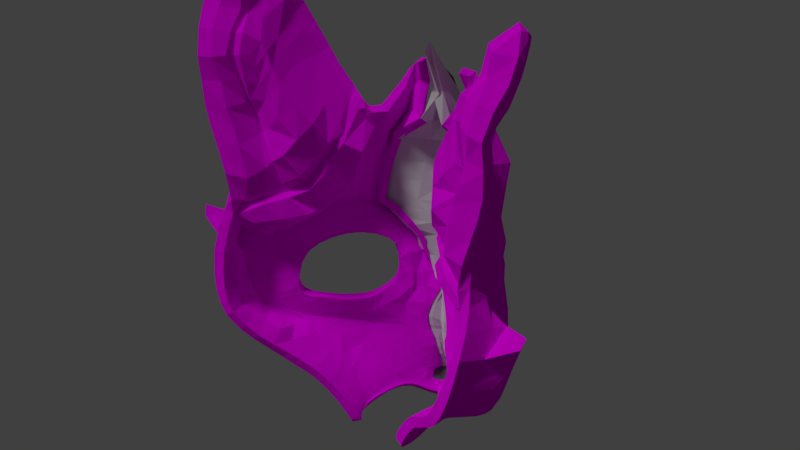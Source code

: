 # Source: foxmask.blend  (saved by Blender 2.78.0; exported with 4.5.12 LTS)
import bpy
from mathutils import Matrix  # noqa: F401  (used for matrix-valued properties, if any)

bpy.ops.wm.read_factory_settings(use_empty=True)
scene = bpy.context.scene
scene.name = 'Scene'

# ---- collections
col_collection_1 = bpy.data.collections.new('Collection 1'); scene.collection.children.link(col_collection_1)

# ---- images (referenced by path relative to the original .blend; pixels are not part of the script)
import os
ASSET_DIR = os.environ.get("B2B_ASSET_DIR", "")  # directory of the original .blend (textures are referenced by path, not embedded)
HERE = os.path.dirname(os.path.abspath(__file__))  # packed textures are extracted next to this script under _unpacked/

def load_image(name, relpath, width, height, colorspace="sRGB"):
    """Load a texture the original file referenced (path relative to the .blend, or extracted next to this script)."""
    p = next((c for c in (os.path.join(HERE, relpath), os.path.join(ASSET_DIR, relpath)) if relpath and os.path.exists(c)), "")
    if p:
        img = bpy.data.images.load(p, check_existing=True)
        img.name = name
    else:  # same state as the original file: an image datablock whose file is absent (Cycles renders it pink)
        img = bpy.data.images.new(name, width, height)
        img.source = "FILE"
        img.filepath = "//" + (relpath or name)
    img.colorspace_settings.name = colorspace
    return img
img_texturescom_concretefloorsdamaged0008_m_jpg = load_image('TexturesCom_ConcreteFloorsDamaged0008_M.jpg', 'TexturesCom_ConcreteFloorsDamaged0008_M.jpg', 1024, 1024, 'sRGB')

# ---- materials (node trees are filled in below, after node groups)
mat_fur = bpy.data.materials.new('Fur')
mat_fur.alpha_threshold = 0.0
mat_fur.diffuse_color = (0.8, 0.3052, 0.05571, 1.0)
mat_fur.roughness = 0.5
mat_fur.line_color = (0.0, 0.0, 0.0, 1.0)
mat_stone = bpy.data.materials.new('Stone')
mat_stone.alpha_threshold = 0.0
mat_stone.roughness = 0.5
mat_bright = bpy.data.materials.new('Bright')
mat_bright.alpha_threshold = 0.0
mat_bright.roughness = 0.5
mat_dar = bpy.data.materials.new('Dar')
mat_dar.alpha_threshold = 0.0
mat_dar.roughness = 0.5
mat_material = bpy.data.materials.new('Material')
mat_material.alpha_threshold = 0.0
mat_material.roughness = 0.5

# ---- material node trees
mat_fur.use_nodes = True; mat_fur.node_tree.nodes.clear()
_N = mat_fur.node_tree.nodes; _L = mat_fur.node_tree.links
n0 = _N.new('ShaderNodeOutputMaterial'); n0.name = 'Material Output'; n0.location = (420, 306)
n1 = _N.new('ShaderNodeMixShader'); n1.name = 'Mix Shader'; n1.location = (199, 273)
n1.inputs[0].default_value = 0.0
n2 = _N.new('ShaderNodeTexImage'); n2.name = 'Image Texture'; n2.location = (-333, 256)
n2.width = 140
n2.image = img_texturescom_concretefloorsdamaged0008_m_jpg
n2.extension = 'EXTEND'
n3 = _N.new('ShaderNodeBsdfDiffuse'); n3.name = 'Diffuse BSDF'; n3.location = (-83, 330)
n4 = _N.new('ShaderNodeEmission'); n4.name = 'Emission'; n4.location = (-90, 172)
n4.inputs[0].default_value = (0.002422, 0.0, 0.2598, 1.0)
n4.inputs[1].default_value = 0.0
_L.new(n3.outputs[0], n1.inputs[1])
_L.new(n4.outputs[0], n1.inputs[2])
_L.new(n1.outputs[0], n0.inputs[0])
_L.new(n2.outputs[0], n3.inputs[0])
_L.new(n2.outputs[1], n3.inputs[1])
n0.is_active_output = True
mat_stone.use_nodes = True; mat_stone.node_tree.nodes.clear()
_N = mat_stone.node_tree.nodes; _L = mat_stone.node_tree.links
n0 = _N.new('ShaderNodeOutputMaterial'); n0.name = 'Material Output'; n0.location = (577, 300)
n1 = _N.new('ShaderNodeMixShader'); n1.name = 'Mix Shader'; n1.location = (332, 349)
n1.inputs[0].default_value = 0.3333
n2 = _N.new('ShaderNodeBsdfDiffuse'); n2.name = 'Diffuse BSDF'; n2.location = (-120, 409)
n2.inputs[0].default_value = (1.0, 1.0, 1.0, 1.0)
n2.inputs[1].default_value = 1.0
n3 = _N.new('ShaderNodeMixShader'); n3.name = 'Mix Shader.001'; n3.location = (112, 248)
n3.inputs[0].default_value = 0.5413
n4 = _N.new('ShaderNodeBsdfAnisotropic'); n4.name = 'Glossy BSDF'; n4.location = (-107, 140)
n4.distribution = 'GGX'
n4.inputs[1].default_value = 0.2357
n5 = _N.new('ShaderNodeTexNoise'); n5.name = 'Noise Texture'; n5.location = (-332, 248)
_L.new(n2.outputs[0], n1.inputs[1])
_L.new(n1.outputs[0], n0.inputs[0])
_L.new(n4.outputs[0], n3.inputs[1])
_L.new(n3.outputs[0], n1.inputs[2])
_L.new(n5.outputs[1], n4.inputs[0])
n0.is_active_output = True
mat_bright.use_nodes = True; mat_bright.node_tree.nodes.clear()
_N = mat_bright.node_tree.nodes; _L = mat_bright.node_tree.links
n0 = _N.new('ShaderNodeOutputMaterial'); n0.name = 'Material Output'; n0.location = (640, 300)
n1 = _N.new('ShaderNodeEmission'); n1.name = 'Emission'; n1.location = (-82, 415)
n1.inputs[0].default_value = (0.0, 0.02835, 0.8, 1.0)
n1.inputs[1].default_value = 7.6
n2 = _N.new('ShaderNodeBsdfDiffuse'); n2.name = 'Diffuse BSDF'; n2.location = (-98, 176)
n2.inputs[0].default_value = (0.0, 0.8, 0.07174, 1.0)
n3 = _N.new('ShaderNodeMixShader'); n3.name = 'Mix Shader.001'; n3.location = (334, 178)
n4 = _N.new('ShaderNodeMixShader'); n4.name = 'Mix Shader'; n4.location = (152, 399)
n4.inputs[0].default_value = 0.56
n5 = _N.new('ShaderNodeBsdfGlass'); n5.name = 'Glass BSDF'; n5.location = (111, 85)
n5.distribution = 'BECKMANN'
n5.inputs[2].default_value = 1.45
_L.new(n1.outputs[0], n4.inputs[1])
_L.new(n4.outputs[0], n3.inputs[1])
_L.new(n2.outputs[0], n4.inputs[2])
_L.new(n3.outputs[0], n0.inputs[0])
_L.new(n5.outputs[0], n3.inputs[2])
n0.is_active_output = True
mat_dar.use_nodes = True; mat_dar.node_tree.nodes.clear()
_N = mat_dar.node_tree.nodes; _L = mat_dar.node_tree.links
n0 = _N.new('ShaderNodeOutputMaterial'); n0.name = 'Material Output'; n0.location = (300, 300)
n1 = _N.new('ShaderNodeBsdfDiffuse'); n1.name = 'Diffuse BSDF'; n1.location = (10, 300)
n1.inputs[0].default_value = (0.0, 0.0, 0.0, 1.0)
_L.new(n1.outputs[0], n0.inputs[0])
n0.is_active_output = True
mat_material.use_nodes = True; mat_material.node_tree.nodes.clear()
_N = mat_material.node_tree.nodes; _L = mat_material.node_tree.links
n0 = _N.new('ShaderNodeOutputMaterial'); n0.name = 'Material Output'; n0.location = (300, 300)
n1 = _N.new('ShaderNodeBsdfDiffuse'); n1.name = 'Diffuse BSDF'; n1.location = (10, 300)
n1.inputs[0].default_value = (0.1626, 0.1626, 0.1626, 1.0)
_L.new(n1.outputs[0], n0.inputs[0])
n0.is_active_output = True

# ---- world
world_world = bpy.data.worlds.new('World'); scene.world = world_world
world_world.color = (0.05088, 0.05088, 0.05088)
world_world.use_sun_shadow = False
world_world.sun_shadow_jitter_overblur = 0.0
world_world.cycles.sampling_method = 'MANUAL'

# ---- lights
light_lamp = bpy.data.lights.new('Lamp', 'SUN')
light_lamp.transmission_factor = 0.0
light_lamp.cutoff_distance = 30.0
light_lamp.angle = 0.1993
light_lamp.energy = 1.0
light_lamp.shadow_buffer_clip_start = 1.001
light_lamp.shadow_soft_size = 0.1
light_lamp.shadow_cascade_max_distance = 1000.0

# ---- meshes
me_plane_001 = bpy.data.meshes.new('Plane.001')
me_plane_001.from_pydata([(3.267, -9.318, 15.41), (3.253, -9.289, 18.09), (2.489, -9.934, 17.59), (4.26, -8.546, 15.77), (0.0, -11.52, 14.96), (0.0, -11.84, 17.52), (3.961, -8.415, 18.76), (4.928, -7.864, 16.61), (4.873, -6.023, 20.55), (5.589, -6.907, 17.28), (4.58, -5.912, 21.31), (6.271, -5.731, 17.83), (3.87, -7.197, 22.08), (4.321, -5.813, 21.96), (4.831, -4.119, 21.49), (4.559, -3.957, 22.06), (4.97, -2.391, 21.76), (4.701, -2.243, 22.28), (4.527, 0.6821, 22.33), (4.328, 0.6958, 22.86), (4.017, 2.065, 22.61), (3.777, 1.893, 23.16), (4.225, -8.514, 11.35), (0.0, -11.29, 11.9), (3.884, -9.437, 9.514), (0.0, -11.55, 9.906), (4.073, -8.755, 5.45), (0.0, -11.6, 7.865), (5.73, -10.04, 3.534), (0.0, -12.48, 3.099), (8.678, -7.952, 1.195), (0.0, -12.92, 0.6545), (10.65, -6.669, -0.09167), (0.0, -13.29, -0.6977), (5.529, -9.794, 3.855), (4.458, -8.668, 7.562), (5.379, -9.406, 4.186), (7.634, -7.393, 1.961), (7.354, -7.48, 2.831), (9.046, -5.747, 1.521), (8.979, -5.786, 2.463), (11.27, -3.377, 1.553), (10.7, -3.884, 2.913), (13.35, -0.8047, 2.749), (12.36, -1.929, 3.715), (15.26, 0.8905, 5.93), (13.44, 0.1581, 5.838), (13.47, 0.5081, 10.15), (12.81, -0.006065, 9.681), (11.54, -1.319, 11.69), (11.31, -1.113, 10.12), (9.85, -2.894, 12.11), (9.366, -2.822, 10.57), (7.114, -5.644, 12.17), (7.015, -5.329, 10.69), (4.652, -7.636, 10.52), (5.294, -7.255, 9.496), (3.872, -8.878, 9.116), (4.675, -8.227, 8.819), (3.81, -9.024, 7.297), (4.793, -8.783, 6.027), (3.962, -9.698, 5.579), (0.0, -11.89, 5.888), (3.675, -9.353, 7.707), (8.927, -7.477, -6.417), (5.127, -7.938, 14.44), (2.027, -10.38, 15.1), (1.84, -10.36, 11.63), (0.9244, -10.92, 9.629), (3.056, -10.39, 2.85), (5.595, -9.055, 0.2231), (7.272, -8.498, -0.9117), (2.721, -11.01, 5.514), (2.006, -11.13, 7.706), (1.531, -10.88, 17.44), (7.045, -9.728, -5.537), (7.691, -7.366, -9.385), (0.0, -14.8, -8.145), (6.244, -10.18, -8.753), (6.491, -10.35, -11.82), (0.0, -14.53, -11.21), (1.796, -8.779, -12.54), (5.4, -9.205, -15.14), (2.636, -10.79, -15.59), (0.0, -12.11, -14.85), (0.668, -8.702, -15.49), (0.0, -11.3, -16.22), (0.0, -7.206, -21.1), (4.887, -9.947, -16.44), (2.415, -9.846, -18.16), (7.956, -5.475, -11.52), (6.236, -6.819, -12.84), (7.368, -5.651, -13.04), (10.02, -4.498, -14.31), (10.11, -5.391, -15.11), (12.61, -3.427, -18.0), (12.33, -4.627, -18.78), (13.91, -2.27, -20.68), (13.57, -3.931, -21.26), (14.84, -1.333, -22.21), (14.57, -3.126, -23.52), (15.06, -0.6284, -24.01), (15.2, -2.522, -25.03), (16.07, -0.1216, -25.12), (15.93, -1.566, -26.16), (16.76, 4.37, -25.94), (18.97, 4.041, -25.91), (17.02, 4.986, -24.07), (18.99, 5.188, -23.89), (16.59, 7.008, -19.81), (18.11, 7.184, -19.64), (16.25, 6.416, -17.32), (18.23, 6.875, -17.09), (15.75, 6.631, -14.39), (18.08, 6.725, -14.32), (14.59, 6.436, -10.42), (16.89, 6.571, -9.961), (13.92, 6.133, -6.976), (16.18, 6.608, -6.981), (15.3, 5.497, -4.211), (16.23, 6.987, -4.415), (6.412, -2.649, -8.988), (8.536, -1.384, -11.77), (10.87, 0.118, -15.19), (12.51, 1.032, -17.75), (13.31, 1.433, -19.44), (13.91, 1.962, -20.59), (14.75, 2.808, -22.46), (9.543, -3.914, -3.933), (9.579, 0.9694, -9.164), (11.24, 3.254, -13.3), (12.76, 3.463, -15.2), (13.5, 4.021, -16.86), (13.68, 4.34, -18.83), (13.95, 4.608, -20.25), (17.56, 6.638, -12.15), (15.2, 6.471, -12.37), (11.17, -4.976, -16.72), (11.3, -3.96, -16.15), (9.679, -0.6237, -13.48), (9.8, 2.614, -11.27), (17.67, 1.705, -27.68), (16.29, 2.358, -26.16), (15.99, 3.569, -23.65), (15.58, 5.641, -19.97), (15.41, 5.036, -17.49), (15.19, 4.185, -14.89), (14.89, 3.406, -12.97), (14.04, 3.067, -11.02), (12.26, 3.569, -8.344), (12.13, 3.029, -6.007), (16.77, 5.022, -2.74), (16.6, 7.465, -2.542), (17.96, 5.408, -0.01957), (16.91, 8.346, -0.326), (18.02, 6.73, 2.826), (16.92, 9.268, 2.273), (17.09, 7.219, 5.183), (16.64, 9.723, 4.644), (16.78, 7.82, 6.437), (16.23, 9.968, 6.61), (15.38, 8.437, 9.421), (15.06, 9.81, 9.529), (14.41, 7.481, 10.76), (13.83, 8.999, 11.3), (13.3, 6.648, 11.94), (12.58, 8.085, 12.62), (11.93, 5.496, 12.94), (11.38, 7.151, 13.75), (11.09, 4.648, 14.46), (10.18, 6.214, 14.88), (9.994, 3.719, 15.45), (9.068, 5.369, 15.97), (8.173, 2.598, 17.04), (7.344, 4.088, 17.62), (7.091, 1.829, 18.32), (6.496, 3.52, 18.68), (6.358, 1.16, 19.45), (5.677, 2.992, 19.84), (10.08, -0.5835, -7.702), (11.83, 2.341, -4.587), (9.769, 2.247, -2.796), (9.38, -5.768, -14.22), (9.331, -4.778, -13.21), (8.19, -1.554, -10.99), (16.12, 3.555, -26.2), (15.13, 4.565, -12.72), (18.4, 2.827, -27.35), (16.1, 4.256, -24.05), (15.76, 6.551, -20.05), (15.49, 5.689, -17.49), (15.37, 5.308, -14.7), (14.42, 4.351, -10.75), (13.05, 4.712, -7.7), (13.34, 4.363, -5.185), (13.5, 3.784, -3.862), (7.137, -9.058, 2.332), (11.59, 3.927, -2.295), (0.0, -12.64, 1.812), (14.35, 5.019, -1.534), (16.62, 0.8329, 2.917), (15.58, 3.268, 0.5478), (6.472, -8.541, 2.902), (6.235, -8.493, 3.412), (4.063, -9.325, 1.311), (6.905, -5.857, -12.78), (7.522, -5.891, -10.8), (7.363, -4.499, -7.999), (10.29, -6.164, -1.946), (11.81, -1.303, -1.116), (13.55, -2.666, -0.04901), (3.231, -11.21, 5.53), (3.267, -9.668, 7.799), (1.863, -10.43, 17.41), (2.5, -9.919, 15.2), (2.213, -9.916, 11.44), (2.257, -10.23, 9.46), (4.379, -11.13, 3.387), (7.805, -10.63, 1.081), (9.124, -9.32, -0.2042), (8.599, -9.486, -5.811), (8.124, -10.97, -8.588), (5.388, -11.61, -11.77), (4.296, -10.94, -15.05), (3.573, -10.51, -17.83), (6.188, -11.39, 2.202), (10.06, -4.663, 1.536), (9.74, -4.945, 2.538), (16.75, 0.2021, -27.22), (15.87, 3.337, -23.37), (14.39, 5.409, -20.12), (14.28, 4.986, -17.91), (14.27, 4.239, -15.5), (12.57, 3.124, -11.84), (10.44, 3.737, -9.606), (9.89, 2.794, -7.461), (16.44, 0.7795, -25.71), (13.85, 3.353, -13.72), (10.7, 0.9828, -5.82), (9.681, -0.7672, -2.832), (11.74, -4.239, -1.695), (12.03, -4.957, -0.3258), (15.71, -0.3165, 1.351), (18.73, 3.183, 4.814), (15.63, 1.982, 11.07), (12.71, -0.5714, 12.91), (10.21, -2.987, 13.43), (7.155, -6.478, 13.56), (5.51, -6.794, 11.09), (5.951, -6.465, 9.933), (4.883, -7.869, 13.27), (0.0, -11.16, 13.61), (3.557, -8.972, 13.12), (2.237, -10.1, 13.21), (2.676, -9.657, 13.08), (4.257, -8.592, 13.54), (2.686, -9.744, 14.19), (9.181, -7.083, -3.235), (7.094, -8.959, -3.222), (18.51, 6.426, -21.88), (16.83, 6.316, -22.04), (13.14, 3.866, -20.03), (12.54, 3.58, -18.39), (11.64, 3.275, -16.74), (10.21, 2.547, -14.47), (13.66, 4.187, -20.93), (8.46, 0.4283, -10.63), (7.534, -2.766, -6.785), (9.056, 1.651, -12.58), (15.6, 5.172, -21.7), (9.44, -0.9631, -9.487), (15.77, 5.856, -21.94), (9.212, -5.276, -5.215), (8.562, -9.013, -3.071), (14.38, 5.101, -21.8), (12.95, 1.722, -0.2912), (19.53, 4.041, 4.441), (7.88, -5.656, -13.34), (21.89, 5.749, -0.6449), (14.49, -0.01062, 4.288), (13.03, -1.058, 4.694), (8.06, -4.608, -12.21), (7.253, -1.661, -9.764), (8.853, -0.2306, -6.402), (15.45, 5.567, -1.853), (12.6, 4.547, -3.034), (18.09, 3.67, 0.384), (9.514, 1.644, -4.657), (8.381, -1.103, -8.074), (10.82, 2.976, -3.643), (18.11, 3.221, 6.899), (15.77, 2.665, 12.22), (11.99, 0.5406, 14.45), (9.436, -2.14, 15.94), (7.254, -5.792, 15.74), (5.256, -7.838, 15.36), (5.416, -7.56, 16.08), (6.798, -5.666, 16.79), (6.493, -6.062, 11.78), (6.154, -7.025, 13.5), (6.594, -5.759, 10.4), (6.238, -7.013, 15.52), (6.025, -6.816, 16.42), (6.854, -4.333, 18.28), (7.606, -4.273, 17.15), (7.156, -2.694, 18.64), (8.332, -2.714, 17.51), (8.883, -4.673, 13.52), (8.117, -4.073, 10.62), (8.418, -4.307, 12.11), (8.262, -4.176, 15.88), (9.336, -0.1819, 16.61), (7.951, -0.5035, 17.89), (4.906, -0.7783, 22.07), (4.671, -0.681, 22.57), (6.97, -0.8279, 19.04), (10.22, 0.6812, 15.7), (10.69, -2.098, 11.9), (10.25, -1.984, 10.32), (11.39, -1.741, 13.2), (10.79, -0.6152, 15.1), (10.9, 1.833, 14.94), (8.111, 4.646, 16.8), (9.125, 2.929, 16.3), (12.47, -0.3934, 10.9), (12.11, -0.5857, 10.17), (14.1, 0.7517, 11.97), (13.68, 1.205, 13.81), (12.41, 2.83, 14.17), (12.93, 4.365, 13.04), (18.84, 4.103, 6.841), (14.03, 0.8867, 7.932), (13.3, 0.3752, 7.598), (16.47, 2.17, 8.244), (17.98, 3.08, 8.349), (18.37, 4.269, 8.454), (17.35, 4.205, 10.4), (13.16, 0.3503, 8.59), (13.49, 0.7773, 8.998), (16.12, 2.041, 9.693), (17.29, 3.01, 9.919), (15.67, 4.365, 11.9), (14.2, 5.309, 12.18), (15.47, 5.6, 10.96), (16.69, 5.586, 9.928), (18.23, 5.46, 6.825), (11.75, 2.144, -4.136), (8.828, -4.613, -12.87), (8.265, -1.8, -10.49), (9.898, -0.7245, -7.068), (10.65, 0.8891, -5.382), (16.23, 5.154, -2.422), (18.95, 4.663, 5.197), (13.47, 3.536, -3.455), (18.57, 4.1, 0.1945), (21.61, 6.238, 0.5516), (9.38, -1.279, -8.838), (8.621, -5.818, -13.75), (15.73, 9.993, 8.073), (16.05, 8.162, 7.919), (17.05, 6.206, 8.332), (13.09, 0.2208, 9.28), (13.49, 0.6344, 9.584), (15.87, 2.001, 10.38), (16.69, 2.956, 10.96), (16.65, 4.171, 11.22), (2.925, -9.592, 19.25), (2.316, -10.24, 18.72), (0.0, -12.23, 18.64), (3.505, -8.707, 20.1), (3.44, -8.456, 21.44), (3.301, -8.217, 22.38), (1.522, -11.18, 18.5), (1.801, -10.76, 18.49), (2.171, -10.54, 19.81), (0.0, -12.91, 19.88), (1.546, -11.74, 19.76), (1.823, -11.12, 19.71), (2.616, -10.05, 20.12), (2.899, -9.563, 20.78), (2.809, -9.189, 22.02), (2.678, -8.918, 22.75), (2.162, -10.53, 20.56), (0.0, -13.16, 20.62), (1.702, -11.89, 20.49), (1.906, -11.12, 20.44), (2.431, -10.25, 20.73), (2.591, -10.01, 21.07), (2.427, -9.506, 22.22), (2.28, -9.423, 22.96), (2.86, -9.621, 16.45), (3.675, -8.963, 16.92), (0.0, -11.6, 16.18), (4.416, -8.191, 17.56), (5.107, -7.115, 18.25), (5.731, -5.839, 18.8), (1.64, -10.63, 16.1), (5.12, 2.676, 20.67), (5.734, 0.8913, 20.34), (2.116, -10.17, 16.16), (6.154, -4.32, 19.22), (6.341, -2.689, 19.62), (6.242, -1.007, 20.08), (4.658, -7.334, 19.25), (5.252, -5.949, 19.71), (4.697, 2.45, 21.36), (5.234, 0.7633, 21.1), (5.591, -4.3, 20.06), (5.756, -2.65, 20.45), (5.677, -0.9677, 20.85), (4.33, 2.249, 22.0), (4.835, 0.7077, 21.75), (5.159, -4.249, 20.82), (5.308, -2.539, 21.15), (5.236, -0.8781, 21.49), (4.288, -7.414, 20.29), (4.062, -7.337, 21.28), (1.911, -9.751, 23.42), (1.534, -10.1, 23.73), (1.194, -10.42, 23.95), (0.9208, -10.65, 24.08), (1.843, -11.41, 22.84), (2.02, -11.12, 22.68), (1.099, -11.81, 23.73), (1.399, -11.55, 23.51), (1.689, -11.19, 23.24), (1.936, -10.87, 22.98), (2.095, -10.67, 22.77), (2.16, -10.82, 22.47), (0.6423, -10.86, 24.19), (2.206, -11.04, 22.11), (2.185, -11.33, 21.9), (0.0, -11.58, 24.47), (1.729, -12.53, 21.51), (1.274, -12.87, 21.46), (4.984, -8.243, 7.361), (5.754, -8.49, 4.706), (7.609, -6.994, 3.256), (8.81, -5.779, 2.961), (10.8, -3.579, 3.369), (11.92, -2.218, 4.048), (13.03, -0.3266, 6.038), (12.44, -0.2127, 9.462), (11.08, -1.296, 10.01), (9.234, -2.947, 10.35), (7.314, -4.964, 10.37), (5.544, -7.091, 9.207), (5.117, -7.801, 8.455), (5.227, -8.439, 6.049), (6.572, -7.922, 3.832), (9.789, -4.724, 3.008), (6.093, -6.364, 9.728), (12.64, -1.196, 4.951), (6.692, -5.665, 10.13), (8.213, -3.974, 10.4), (10.17, -2.074, 10.18), (11.85, -0.6989, 9.842), (13.07, 0.06986, 7.292), (12.95, 0.1748, 8.255), (12.78, 0.06858, 8.967), (1.269, -10.87, 14.95), (1.182, -10.74, 11.64), (0.3617, -11.29, 9.617), (1.968, -11.39, 2.91), (3.222, -10.73, 0.4002), (4.082, -10.6, -0.7518), (4.168, -11.9, -5.213), (1.685, -11.37, 5.607), (1.305, -11.27, 7.698), (0.8211, -11.3, 17.42), (3.834, -12.39, -8.452), (1.57, -11.51, -11.83), (0.6661, -9.756, -15.09), (0.0, -9.968, -17.48), (2.47, -10.89, 1.502), (1.493, -10.49, 13.3), (4.125, -11.26, -2.993), (0.7792, -11.68, 18.5), (0.7216, -12.34, 19.82), (0.8769, -12.6, 20.53), (0.9229, -11.05, 16.14), (2.117, -11.69, 21.79), (1.981, -12.11, 21.68), (0.2313, -11.18, 24.31), (0.0, -14.9, -6.931), (2.362, -12.9, -2.481), (2.573, -13.43, -4.67), (4.261, -8.582, 14.51), (12.48, -0.1109, 13.84), (0.0, -11.37, 14.4), (6.227, -7.22, 14.6), (11.22, -1.328, 14.22), (9.951, -2.742, 14.59), (13.84, 1.041, 13.56), (1.314, -10.7, 14.33), (3.436, -9.159, 14.31), (7.466, -6.146, 14.75), (8.679, -4.449, 14.69), (2.18, -10.21, 14.24), (1.173, -12.84, 21.15), (1.851, -12.38, 21.14), (2.102, -11.89, 21.12), (2.269, -11.37, 21.2), (2.325, -10.97, 21.35), (2.334, -10.63, 21.65), (2.275, -10.31, 22.31), (2.155, -10.19, 22.81), (1.903, -10.36, 23.18), (1.575, -10.69, 23.49), (1.25, -11.03, 23.74), (0.9627, -11.27, 23.91), (0.6649, -11.45, 24.03), (0.0, -11.97, 24.23), (0.2908, -11.67, 24.15), (0.0, -13.33, 21.36), (1.62, -11.72, 23.0), (1.369, -12.01, 23.17), (2.091, -11.24, 22.4), (2.003, -11.46, 22.39), (1.847, -11.74, 22.41), (1.638, -12.05, 22.42), (0.7978, -11.94, 23.81), (1.086, -12.23, 23.28), (1.356, -12.34, 22.42), (0.0, -12.35, 23.87), (0.0, -12.68, 23.34), (0.0, -12.87, 22.5), (0.9404, -12.58, 22.45), (0.7289, -12.45, 23.33), (0.4385, -12.11, 23.85), (0.0, -13.36, 21.55), (3.161, -7.904, 22.88), (2.607, -8.613, 23.21), (2.222, -9.023, 23.44), (1.841, -9.356, 23.73), (1.477, -9.685, 24.0), (1.147, -9.984, 24.2), (0.8699, -10.22, 24.31), (0.5711, -10.46, 24.39), (0.0, -11.18, 24.62), (0.2014, -10.75, 24.49), (3.645, -7.026, 22.6), (2.931, -7.654, 23.16), (2.496, -8.277, 23.46), (2.094, -8.746, 23.75), (1.725, -9.113, 24.0), (1.383, -9.417, 24.23), (1.058, -9.696, 24.41), (0.7447, -9.953, 24.54), (0.4151, -10.2, 24.61), (0.0, -10.8, 24.72), (0.2014, -10.46, 24.65), (3.337, -6.774, 22.94), (3.99, -5.753, 22.44), (4.26, -3.836, 22.48), (4.409, -2.171, 22.66), (4.444, -0.6454, 22.93), (4.22, 0.74, 23.23), (3.716, 1.681, 23.49), (3.644, -5.52, 22.8), (3.851, -3.92, 22.79), (3.961, -2.298, 22.9), (4.0, -0.8146, 23.09), (3.96, 0.4534, 23.41), (3.764, 1.24, 23.56), (2.518, -11.08, 5.49), (1.828, -11.18, 7.674), (1.352, -10.95, 17.41), (1.341, -11.26, 18.47), (1.359, -11.83, 19.73), (1.515, -11.98, 20.46), (0.6103, -10.89, 24.19), (1.694, -12.55, 21.51), (1.845, -10.46, 15.06), (1.666, -10.43, 11.6), (0.7576, -10.99, 9.598), (2.848, -10.5, 2.824), (5.287, -9.224, 0.2063), (6.901, -8.701, -0.9298), (6.698, -9.937, -5.542), (5.934, -10.4, -8.76), (1.486, -9.152, -12.4), (0.6678, -8.784, -15.46), (0.0, -7.306, -20.98), (3.816, -9.486, 1.295), (2.056, -10.17, 13.18), (6.74, -9.177, -3.235), (1.461, -10.7, 16.08), (1.989, -10.28, 14.22), (1.675, -12.46, 21.11), (0.386, -10.22, 24.61), (0.6358, -11.47, 24.04), (1.058, -12.25, 23.28), (0.7698, -11.95, 23.81), (1.324, -12.36, 22.42), (0.5411, -10.48, 24.4), (2.509, -11.13, 5.5), (2.616, -11.11, 5.491), (1.82, -11.24, 7.684), (1.901, -11.23, 7.684), (1.344, -11.01, 17.42), (1.426, -10.97, 17.42), (6.989, -9.057, -3.244), (6.941, -9.826, -5.559), (1.535, -10.73, 16.08), (0.8197, -11.02, 9.607), (2.951, -10.49, 2.828), (5.49, -9.153, 0.201), (7.167, -8.596, -0.9338), (3.958, -9.423, 1.289), (1.735, -10.46, 11.61), (2.132, -10.2, 13.19), (6.139, -10.28, -8.775), (1.691, -8.893, -12.41), (2.075, -10.3, 14.22), (1.333, -11.32, 18.48), (1.417, -11.28, 18.48), (1.395, -11.88, 19.75), (1.442, -11.84, 19.74), (1.55, -12.03, 20.48), (1.597, -11.98, 20.47), (1.923, -10.48, 15.08), (1.746, -12.48, 21.12), (1.981, -10.34, 14.23), (1.667, -12.51, 21.12), (1.837, -10.52, 15.07), (1.657, -10.49, 11.61), (0.749, -11.05, 9.607), (2.84, -10.56, 2.834), (5.278, -9.281, 0.216), (6.892, -8.758, -0.9201), (6.69, -9.994, -5.532), (5.999, -10.38, -8.82), (1.601, -9.085, -12.43), (3.807, -9.543, 1.305), (2.047, -10.23, 13.19), (6.731, -9.234, -3.225), (1.452, -10.76, 16.09)], [], [(390, 2, 1, 391), (391, 1, 6, 393), (409, 414, 411, 406), (407, 412, 413, 408), (313, 314, 19, 18), (18, 19, 21, 20), (254, 252, 22, 215), (215, 22, 24, 216), (225, 196, 30, 218), (218, 30, 32, 219), (202, 203, 38, 37), (37, 38, 40, 39), (226, 227, 42, 41), (41, 42, 44, 43), (43, 44, 280, 279), (362, 361, 48, 47), (324, 325, 50, 49), (317, 318, 52, 51), (309, 308, 54, 53), (248, 249, 56, 55), (55, 56, 58, 57), (59, 35, 60, 26), (57, 58, 35, 59), (22, 55, 57, 24), (26, 60, 36, 34), (196, 202, 37, 30), (59, 63, 24, 57), (28, 61, 26, 34), (211, 61, 28, 217), (30, 37, 39, 32), (26, 61, 63, 59), (462, 468, 27, 25), (480, 460, 4, 392), (467, 62, 27, 468), (273, 257, 64, 220), (500, 384, 620, 622), (211, 72, 73, 212), (399, 214, 66, 396), (216, 212, 73, 68), (584, 576, 628, 634), (68, 73, 599, 605), (78, 81, 613, 612), (588, 573, 625, 623), (376, 372, 616, 618), (220, 64, 76, 221), (74, 396, 604, 601), (221, 76, 79, 222), (586, 578, 630, 636), (222, 79, 82, 223), (581, 81, 85, 582), (582, 85, 87, 583), (223, 82, 88, 224), (82, 79, 76, 91), (205, 206, 90, 92), (182, 183, 93, 94), (137, 138, 95, 96), (96, 95, 97, 98), (98, 97, 99, 100), (100, 99, 101, 102), (102, 101, 103, 104), (187, 185, 105, 106), (106, 105, 107, 108), (259, 260, 109, 110), (110, 109, 111, 112), (112, 111, 113, 114), (135, 136, 115, 116), (116, 115, 117, 118), (118, 117, 119, 120), (206, 207, 121, 90), (183, 184, 122, 93), (138, 139, 123, 95), (95, 123, 124, 97), (97, 124, 125, 99), (99, 125, 126, 101), (101, 126, 127, 103), (185, 188, 107, 105), (261, 262, 132, 133), (262, 263, 131, 132), (263, 264, 130, 131), (265, 261, 133, 134), (274, 265, 134, 230), (268, 266, 129, 140), (288, 267, 128, 283), (272, 257, 32, 208), (230, 134, 133, 231), (231, 133, 132, 232), (114, 113, 136, 135), (186, 136, 113, 191), (237, 131, 130, 233), (264, 268, 140, 130), (93, 122, 139, 138), (94, 93, 138, 137), (233, 130, 140, 234), (234, 140, 129, 235), (193, 149, 150, 194), (192, 148, 149, 193), (186, 147, 148, 192), (237, 147, 146, 232), (190, 145, 146, 191), (189, 144, 145, 190), (271, 269, 144, 189), (236, 229, 143, 142), (228, 236, 142, 141), (120, 119, 151, 152), (152, 151, 153, 154), (154, 153, 155, 156), (156, 155, 157, 158), (158, 157, 159, 160), (358, 359, 161, 162), (162, 161, 163, 164), (164, 163, 165, 166), (166, 165, 167, 168), (168, 167, 169, 170), (170, 169, 171, 172), (322, 323, 173, 174), (174, 173, 175, 176), (176, 175, 177, 178), (397, 178, 177, 398), (235, 129, 179, 238), (287, 283, 128, 239), (266, 270, 179, 129), (347, 348, 184, 183), (357, 347, 183, 182), (194, 195, 151, 119), (150, 180, 195, 194), (346, 350, 287, 289), (355, 354, 286, 278), (351, 284, 286, 354), (346, 289, 285, 353), (92, 90, 281, 277), (90, 121, 282, 281), (147, 186, 191, 146), (142, 143, 188, 185), (141, 142, 185, 187), (289, 181, 197, 285), (285, 197, 199, 284), (284, 199, 201, 286), (278, 286, 201, 200), (73, 72, 597, 599), (28, 34, 202, 196), (34, 36, 203, 202), (217, 28, 196, 225), (267, 272, 208, 128), (76, 64, 207, 206), (91, 76, 206, 205), (240, 239, 128, 208), (241, 240, 208, 32), (226, 241, 32, 39), (69, 217, 225, 204), (83, 223, 224, 89), (81, 222, 223, 83), (78, 221, 222, 81), (75, 220, 221, 78), (24, 63, 212, 216), (390, 0, 214, 399), (61, 211, 212, 63), (258, 273, 220, 75), (72, 211, 217, 69), (70, 218, 219, 71), (204, 225, 218, 70), (67, 215, 216, 68), (253, 254, 215, 67), (41, 210, 241, 226), (210, 209, 240, 241), (209, 181, 239, 240), (289, 287, 239, 181), (150, 235, 238, 180), (104, 103, 236, 228), (103, 127, 229, 236), (131, 237, 232, 132), (149, 234, 235, 150), (148, 233, 234, 149), (147, 237, 233, 148), (145, 231, 232, 146), (144, 230, 231, 145), (269, 274, 230, 144), (39, 40, 227, 226), (362, 47, 244, 363), (309, 53, 247, 307), (41, 43, 242, 210), (324, 49, 245, 326), (248, 55, 22, 250), (43, 279, 200, 242), (317, 51, 246, 319), (298, 248, 250, 299), (298, 300, 249, 248), (66, 214, 256, 498), (589, 500, 622, 624), (214, 0, 495, 256), (255, 250, 22, 252), (3, 487, 495, 0), (143, 229, 274, 269), (71, 219, 273, 258), (121, 207, 272, 267), (279, 280, 46, 45), (122, 184, 270, 266), (188, 143, 269, 271), (123, 139, 268, 264), (207, 64, 257, 272), (282, 121, 267, 288), (139, 122, 266, 268), (229, 127, 265, 274), (127, 126, 261, 265), (124, 123, 264, 263), (125, 124, 263, 262), (126, 125, 262, 261), (108, 107, 260, 259), (579, 586, 636, 631), (219, 32, 257, 273), (197, 181, 209, 275), (209, 210, 242, 275), (107, 188, 271, 260), (356, 288, 283, 349), (117, 193, 194, 119), (115, 192, 193, 117), (136, 186, 192, 115), (111, 190, 191, 113), (109, 189, 190, 111), (260, 271, 189, 109), (350, 349, 283, 287), (353, 285, 284, 351), (200, 279, 45, 243), (348, 282, 288, 356), (278, 200, 243, 276), (197, 275, 201, 199), (355, 278, 276, 352), (201, 275, 242, 200), (307, 247, 496, 497), (326, 245, 488, 493), (299, 250, 65, 490), (319, 246, 492, 491), (363, 244, 291, 364), (250, 255, 487, 65), (296, 295, 3, 7), (301, 295, 296, 302), (294, 301, 302, 297), (247, 299, 490, 496), (53, 54, 300, 298), (53, 298, 299, 247), (9, 302, 296, 7), (11, 297, 302, 9), (297, 11, 303, 304), (8, 10, 14, 412), (304, 303, 305, 306), (412, 14, 16, 413), (312, 315, 177, 175), (414, 313, 18, 411), (13, 15, 14, 10), (17, 16, 14, 15), (246, 307, 497, 492), (51, 309, 307, 246), (51, 52, 308, 309), (294, 297, 304, 310), (310, 304, 306, 293), (293, 306, 312, 311), (175, 173, 311, 312), (413, 16, 313, 414), (306, 305, 315, 312), (16, 17, 314, 313), (245, 319, 491, 488), (49, 317, 319, 245), (49, 50, 318, 317), (320, 293, 311, 316), (292, 320, 316, 321), (172, 171, 323, 322), (323, 316, 311, 173), (316, 323, 171, 321), (244, 326, 493, 291), (47, 324, 326, 244), (47, 48, 325, 324), (321, 328, 327, 292), (169, 328, 321, 171), (291, 327, 328, 329), (167, 329, 328, 169), (276, 243, 290, 330), (345, 352, 276, 330), (243, 333, 334, 290), (45, 331, 333, 243), (45, 46, 332, 331), (335, 330, 290, 334), (333, 339, 340, 334), (331, 338, 339, 333), (331, 332, 337, 338), (336, 335, 334, 340), (365, 336, 340, 364), (329, 342, 341, 291), (165, 342, 329, 167), (163, 343, 342, 165), (161, 344, 343, 163), (159, 157, 352, 345), (155, 355, 352, 157), (184, 348, 356, 270), (195, 353, 351, 151), (238, 179, 349, 350), (270, 356, 349, 179), (180, 346, 353, 195), (151, 351, 354, 153), (155, 153, 354, 355), (180, 238, 350, 346), (277, 281, 347, 357), (281, 282, 348, 347), (359, 360, 344, 161), (159, 345, 360, 359), (160, 159, 359, 358), (341, 365, 364, 291), (339, 363, 364, 340), (338, 362, 363, 339), (338, 337, 361, 362), (365, 341, 342, 343), (343, 344, 336, 365), (344, 360, 335, 336), (330, 335, 360, 345), (1, 2, 367, 366), (2, 213, 373, 367), (6, 1, 366, 369), (213, 74, 372, 373), (469, 5, 368, 477), (408, 413, 414, 409), (367, 373, 377, 374), (373, 372, 376, 377), (477, 368, 375, 478), (366, 367, 374, 378), (369, 366, 378, 379), (370, 369, 379, 380), (371, 370, 380, 381), (374, 377, 385, 382), (377, 376, 384, 385), (478, 375, 383, 479), (378, 374, 382, 386), (379, 378, 386, 387), (380, 379, 387, 388), (381, 380, 388, 389), (305, 401, 402, 315), (315, 402, 398, 177), (303, 400, 401, 305), (11, 395, 400, 303), (2, 390, 399, 213), (405, 397, 398, 406), (213, 399, 396, 74), (469, 480, 392, 5), (9, 394, 395, 11), (7, 393, 394, 9), (3, 391, 393, 7), (0, 390, 391, 3), (410, 405, 406, 411), (401, 408, 409, 402), (402, 409, 406, 398), (400, 407, 408, 401), (395, 404, 407, 400), (394, 403, 404, 395), (393, 6, 403, 394), (20, 410, 411, 18), (404, 8, 412, 407), (369, 415, 403, 6), (8, 404, 403, 415), (370, 416, 415, 369), (10, 8, 415, 416), (370, 371, 12, 416), (12, 13, 10, 416), (517, 422, 428, 430), (428, 422, 426, 427), (425, 426, 422, 421), (424, 425, 421, 515), (423, 424, 515, 516), (389, 388, 505, 506), (429, 420, 510, 511), (432, 483, 513, 512), (388, 387, 504, 505), (420, 419, 509, 510), (571, 429, 511, 591), (419, 418, 508, 509), (387, 386, 503, 504), (418, 417, 507, 508), (382, 385, 501, 502), (479, 383, 514, 499), (417, 389, 506, 507), (332, 46, 441, 457), (300, 54, 445, 453), (44, 42, 439, 440), (249, 300, 453, 451), (56, 249, 451, 446), (280, 44, 440, 452), (40, 38, 437, 438), (337, 332, 457, 458), (203, 36, 436, 449), (46, 280, 452, 441), (52, 318, 455, 444), (308, 52, 444, 454), (48, 361, 459, 442), (58, 56, 446, 447), (227, 40, 438, 450), (42, 227, 450, 439), (361, 337, 458, 459), (54, 308, 454, 445), (38, 203, 449, 437), (36, 60, 448, 436), (325, 48, 442, 456), (35, 58, 447, 435), (318, 50, 443, 455), (50, 325, 456, 443), (60, 35, 435, 448), (385, 384, 500, 501), (386, 382, 502, 503), (570, 479, 499, 589), (567, 587, 480, 469), (569, 478, 479, 570), (568, 477, 478, 569), (567, 469, 477, 568), (488, 491, 320, 292), (4, 460, 494, 489), (29, 463, 474, 198), (84, 472, 473, 86), (80, 471, 472, 84), (77, 470, 471, 80), (492, 497, 310, 293), (251, 475, 461, 23), (23, 461, 462, 25), (198, 474, 464, 31), (31, 464, 465, 33), (62, 467, 463, 29), (495, 487, 255, 252), (565, 467, 468, 566), (587, 573, 460, 480), (575, 566, 468, 462), (484, 486, 466, 470, 77), (485, 33, 465, 476), (486, 485, 476, 466), (258, 75, 603, 602), (493, 488, 292, 327), (491, 492, 293, 320), (65, 487, 3, 295), (496, 490, 301, 294), (489, 494, 475, 251), (291, 493, 327), (498, 256, 254, 253), (256, 495, 252, 254), (497, 496, 294, 310), (490, 65, 295, 301), (531, 532, 543, 542), (537, 538, 549, 548), (507, 506, 427, 426), (506, 505, 428, 427), (505, 504, 430, 428), (499, 514, 530, 434), (511, 510, 423, 521), (504, 503, 431, 430), (503, 502, 481, 431), (510, 509, 424, 423), (502, 501, 482, 481), (591, 511, 521, 593), (509, 508, 425, 424), (501, 500, 433, 482), (508, 507, 426, 425), (512, 513, 529, 524), (589, 499, 434, 572), (421, 422, 517, 518), (515, 421, 518, 519), (516, 515, 519, 520), (431, 518, 517, 430), (481, 519, 518, 431), (482, 520, 519, 481), (516, 520, 523, 522), (423, 516, 522, 521), (528, 527, 526, 525), (529, 528, 525, 524), (433, 523, 520, 482), (572, 594, 523, 433), (530, 526, 527, 434), (593, 592, 528, 529), (592, 594, 527, 528), (417, 418, 535, 534), (371, 381, 532, 531), (571, 483, 540, 595), (418, 419, 536, 535), (483, 432, 539, 540), (381, 389, 533, 532), (419, 420, 537, 536), (420, 429, 538, 537), (389, 417, 534, 533), (12, 371, 531, 541), (534, 535, 546, 545), (595, 540, 551, 590), (535, 536, 547, 546), (532, 533, 544, 543), (540, 539, 550, 551), (541, 531, 542, 552), (536, 537, 548, 547), (533, 534, 545, 544), (13, 12, 541, 553), (15, 13, 553, 554), (17, 15, 554, 555), (314, 17, 555, 556), (19, 314, 556, 557), (21, 19, 557, 558), (558, 557, 563, 564), (557, 556, 562, 563), (556, 555, 561, 562), (555, 554, 560, 561), (554, 553, 559, 560), (552, 559, 553, 541), (538, 595, 590, 549), (429, 571, 595, 538), (522, 523, 594, 592), (521, 522, 592, 593), (434, 527, 594, 572), (500, 589, 572, 433), (513, 591, 593, 529), (494, 588, 585, 475), (570, 589, 624, 619), (576, 565, 596, 628), (66, 498, 614, 621), (587, 567, 600, 637), (578, 577, 629, 630), (75, 78, 612, 603), (569, 570, 619, 617), (577, 584, 634, 629), (483, 571, 591, 513), (465, 578, 586, 476), (460, 573, 588, 494), (463, 576, 584, 474), (472, 582, 583, 473), (471, 581, 582, 472), (470, 580, 581, 471), (466, 579, 580, 470), (475, 585, 574, 461), (461, 574, 575, 462), (474, 584, 577, 464), (464, 577, 578, 465), (467, 565, 576, 463), (476, 586, 579, 466), (636, 602, 603, 631), (596, 597, 606, 628), (629, 607, 608, 630), (634, 609, 607, 629), (626, 610, 605, 627), (635, 611, 610, 626), (631, 603, 612, 632), (632, 612, 613, 633), (628, 606, 609, 634), (625, 621, 614, 623), (630, 608, 602, 636), (623, 614, 611, 635), (605, 599, 598, 627), (604, 621, 625, 637), (597, 596, 598, 599), (601, 600, 615, 616), (616, 615, 617, 618), (618, 617, 619, 620), (601, 604, 637, 600), (620, 619, 624, 622), (384, 376, 618, 620), (72, 69, 606, 597), (69, 204, 609, 606), (70, 71, 608, 607), (585, 588, 623, 635), (204, 70, 607, 609), (566, 575, 627, 598), (581, 580, 632, 633), (396, 66, 621, 604), (67, 68, 605, 610), (573, 587, 637, 625), (71, 258, 602, 608), (580, 579, 631, 632), (372, 74, 601, 616), (253, 67, 610, 611), (565, 566, 598, 596), (574, 585, 635, 626), (567, 568, 615, 600), (575, 574, 626, 627), (81, 581, 633, 613), (568, 569, 617, 615), (498, 253, 611, 614)])
me_plane_001.polygons.foreach_set('material_index', [0, 0, 0, 0, 0, 0, 0, 0, 0, 0, 0, 0, 0, 0, 0, 0, 0, 0, 0, 0, 0, 0, 0, 0, 0, 0, 0, 0, 0, 0, 0, 1, 1, 1, 0, 0, 0, 0, 0, 1, 0, 0, 1, 0, 0, 0, 0, 1, 0, 1, 1, 0, 0, 0, 0, 0, 0, 0, 0, 0, 0, 0, 0, 0, 0, 0, 0, 0, 0, 0, 0, 0, 0, 0, 0, 0, 0, 0, 0, 0, 0, 0, 0, 0, 0, 0, 0, 0, 0, 0, 0, 0, 0, 0, 0, 0, 0, 0, 0, 0, 0, 0, 0, 0, 0, 0, 0, 0, 0, 0, 0, 0, 0, 0, 0, 0, 0, 0, 0, 0, 0, 0, 0, 0, 0, 0, 0, 0, 0, 0, 0, 0, 0, 0, 0, 0, 0, 0, 0, 0, 0, 0, 0, 0, 0, 0, 0, 0, 0, 0, 0, 0, 0, 0, 0, 0, 0, 0, 0, 0, 0, 0, 0, 0, 0, 0, 0, 0, 0, 0, 0, 0, 0, 0, 0, 0, 0, 0, 0, 0, 0, 0, 0, 0, 0, 0, 0, 1, 0, 0, 0, 0, 0, 0, 0, 0, 0, 0, 0, 0, 0, 0, 0, 0, 0, 0, 0, 1, 0, 0, 0, 0, 0, 0, 0, 0, 0, 0, 0, 0, 0, 0, 0, 0, 0, 0, 0, 0, 0, 0, 0, 0, 0, 0, 0, 0, 0, 0, 0, 0, 0, 0, 0, 0, 0, 0, 0, 0, 0, 0, 0, 0, 0, 0, 0, 0, 0, 0, 0, 0, 0, 0, 0, 0, 0, 0, 0, 0, 0, 0, 0, 0, 0, 0, 0, 0, 0, 0, 0, 0, 0, 0, 0, 0, 0, 0, 0, 0, 0, 0, 0, 0, 0, 0, 0, 0, 0, 0, 0, 0, 0, 0, 0, 0, 0, 0, 0, 0, 0, 0, 0, 0, 0, 0, 0, 0, 1, 0, 0, 0, 1, 0, 0, 0, 0, 0, 0, 1, 0, 0, 0, 0, 0, 0, 0, 0, 0, 0, 0, 1, 0, 0, 0, 0, 0, 0, 0, 0, 0, 0, 0, 0, 0, 0, 0, 0, 0, 0, 0, 4, 4, 4, 4, 4, 0, 0, 0, 0, 0, 0, 0, 0, 0, 0, 1, 0, 0, 0, 0, 0, 0, 0, 0, 0, 0, 0, 0, 0, 0, 0, 0, 0, 0, 0, 0, 0, 0, 0, 0, 0, 0, 0, 0, 1, 1, 1, 1, 1, 0, 1, 1, 1, 1, 1, 0, 1, 1, 1, 1, 1, 0, 1, 1, 1, 1, 1, 1, 0, 0, 0, 0, 0, 1, 0, 0, 0, 0, 0, 0, 0, 4, 4, 4, 4, 4, 4, 4, 4, 4, 4, 4, 4, 4, 4, 4, 4, 4, 4, 4, 4, 4, 4, 4, 4, 4, 4, 4, 4, 4, 4, 0, 0, 0, 0, 0, 0, 0, 0, 0, 0, 0, 0, 0, 0, 0, 0, 0, 0, 0, 0, 0, 0, 0, 0, 0, 0, 0, 0, 0, 0, 0, 0, 4, 4, 4, 4, 4, 1, 1, 1, 0, 1, 1, 0, 1, 1, 0, 1, 1, 1, 1, 1, 1, 1, 1, 1, 1, 1, 1, 1, 3, 3, 3, 3, 3, 3, 3, 3, 3, 3, 3, 3, 3, 3, 3, 3, 3, 3, 3, 3, 0, 0, 0, 0, 1, 0, 1, 1, 0, 0, 1, 0, 1, 0, 0, 1, 1, 1, 1, 1, 1, 0])
_uv = me_plane_001.uv_layers.new(name='UVMap')
_uv.uv.foreach_set('vector', [0.4405, 0.5058, 0.4497, 0.5259, 0.4324, 0.5352, 0.4223, 0.5147, 0.4223, 0.5147, 0.4324, 0.5352, 0.4129, 0.548, 0.4037, 0.5266, 0.8838, 0.4822, 0.8763, 0.4939, 0.8481, 0.4878, 0.853, 0.4753, 0.9358, 0.4999, 0.9286, 0.5133, 0.9031, 0.5023, 0.9111, 0.49, 0.8699, 0.5036, 0.8646, 0.5115, 0.84, 0.507, 0.8438, 0.4984, 0.8438, 0.4984, 0.84, 0.507, 0.8161, 0.506, 0.8176, 0.4952, 0.4414, 0.4458, 0.4218, 0.447, 0.4067, 0.4157, 0.4495, 0.4166, 0.4495, 0.4166, 0.4067, 0.4157, 0.4214, 0.3819, 0.4517, 0.3808, 0.1943, 0.6941, 0.2223, 0.7189, 0.2227, 0.7565, 0.1888, 0.7296, 0.48, 0.8335, 0.4788, 0.7885, 0.5046, 0.7488, 0.5046, 0.8017, 0.3739, 0.2637, 0.3766, 0.273, 0.3496, 0.2635, 0.3445, 0.2479, 0.3445, 0.2479, 0.3496, 0.2635, 0.3079, 0.2583, 0.306, 0.2416, 0.2797, 0.2427, 0.2879, 0.2604, 0.2627, 0.268, 0.2485, 0.2442, 0.2485, 0.2442, 0.2627, 0.268, 0.218, 0.2841, 0.1911, 0.2679, 0.1911, 0.2679, 0.218, 0.2841, 0.1993, 0.3024, 0.1677, 0.2957, 0.1753, 0.3916, 0.1853, 0.3859, 0.1919, 0.3929, 0.1774, 0.4015, 0.2016, 0.4143, 0.2081, 0.4011, 0.2248, 0.4001, 0.2253, 0.4275, 0.2457, 0.4307, 0.249, 0.4029, 0.2707, 0.4069, 0.2664, 0.4338, 0.302, 0.4327, 0.302, 0.4066, 0.3316, 0.4067, 0.3351, 0.4326, 0.369, 0.4127, 0.3587, 0.3923, 0.3765, 0.3838, 0.3899, 0.4019, 0.3899, 0.4019, 0.3765, 0.3838, 0.396, 0.3707, 0.4144, 0.3756, 0.416, 0.343, 0.4035, 0.3478, 0.3999, 0.3201, 0.4083, 0.3103, 0.4144, 0.3756, 0.396, 0.3707, 0.4035, 0.3478, 0.416, 0.343, 0.4067, 0.4157, 0.3899, 0.4019, 0.4144, 0.3756, 0.4214, 0.3819, 0.7704, 0.778, 0.7835, 0.7721, 0.7805, 0.8077, 0.7835, 0.8166, 0.2223, 0.7189, 0.2375, 0.7092, 0.2424, 0.7411, 0.2227, 0.7565, 0.5165, 0.7868, 0.5224, 0.792, 0.5224, 0.8208, 0.5128, 0.8139, 0.2227, 0.6825, 0.2492, 0.6418, 0.2623, 0.6518, 0.2292, 0.6783, 0.4494, 0.3087, 0.4214, 0.3113, 0.4023, 0.2733, 0.4327, 0.27, 0.2227, 0.7565, 0.2424, 0.7411, 0.2543, 0.7725, 0.2217, 0.8015, 0.4083, 0.3103, 0.4214, 0.3113, 0.422, 0.3499, 0.416, 0.343, 0.4889, 0.3832, 0.4756, 0.3485, 0.494, 0.3507, 0.4944, 0.3872, 0.4824, 0.4994, 0.4752, 0.4782, 0.4969, 0.4772, 0.4986, 0.4988, 0.4709, 0.3109, 0.4964, 0.3151, 0.494, 0.3507, 0.4756, 0.3485, 0.3501, 0.1553, 0.3182, 0.1548, 0.3245, 0.09771, 0.3539, 0.1058, 0.2623, 0.8436, 0.2766, 0.8424, 0.2766, 0.8447, 0.2624, 0.8459, 0.4494, 0.3087, 0.4533, 0.3091, 0.4651, 0.3484, 0.4311, 0.3514, 0.4565, 0.5003, 0.448, 0.4833, 0.4597, 0.4813, 0.4682, 0.499, 0.4517, 0.3808, 0.4311, 0.3514, 0.4651, 0.3484, 0.4772, 0.3836, 0.5126, 0.8151, 0.5127, 0.8417, 0.5121, 0.8419, 0.512, 0.8153, 0.4772, 0.3836, 0.4651, 0.3484, 0.4676, 0.3479, 0.4798, 0.3832, 0.5103, 0.7488, 0.5103, 0.8524, 0.5083, 0.8511, 0.5082, 0.7497, 0.822, 0.7847, 0.8207, 0.7704, 0.8214, 0.7703, 0.8226, 0.7845, 0.4853, 0.5626, 0.4779, 0.5409, 0.4805, 0.5404, 0.4878, 0.5621, 0.5816, 0.7921, 0.6126, 0.7721, 0.6515, 0.8125, 0.593, 0.8426, 0.4734, 0.5225, 0.4682, 0.499, 0.4708, 0.4985, 0.4759, 0.522, 0.593, 0.8426, 0.6515, 0.8125, 0.6436, 0.8831, 0.6326, 0.9068, 0.5213, 0.7446, 0.5224, 0.7868, 0.5217, 0.7868, 0.5206, 0.7446, 0.5132, 0.7473, 0.4836, 0.7488, 0.4788, 0.6922, 0.5143, 0.6902, 0.8316, 0.7349, 0.8404, 0.7338, 0.8477, 0.7863, 0.8466, 0.7863, 0.8048, 0.6003, 0.8062, 0.6011, 0.8144, 0.695, 0.813, 0.6929, 0.5143, 0.6902, 0.4788, 0.6922, 0.4926, 0.6676, 0.5143, 0.6418, 0.6988, 0.9138, 0.6436, 0.8831, 0.6515, 0.8125, 0.7024, 0.8547, 0.5235, 0.1564, 0.5347, 0.1227, 0.5438, 0.1368, 0.5313, 0.1622, 0.5524, 0.188, 0.5662, 0.1703, 0.576, 0.1916, 0.5645, 0.2056, 0.5795, 0.237, 0.595, 0.2275, 0.6142, 0.2637, 0.5941, 0.2765, 0.5941, 0.2765, 0.6142, 0.2637, 0.6395, 0.3148, 0.6133, 0.3236, 0.6133, 0.3236, 0.6395, 0.3148, 0.6596, 0.3446, 0.6313, 0.3664, 0.6313, 0.3664, 0.6596, 0.3446, 0.6675, 0.3773, 0.6436, 0.3949, 0.6436, 0.3949, 0.6675, 0.3773, 0.6841, 0.3996, 0.6624, 0.4172, 0.7454, 0.4459, 0.7287, 0.4203, 0.7473, 0.4175, 0.7706, 0.4223, 0.8142, 0.8344, 0.7848, 0.8344, 0.7849, 0.7992, 0.805, 0.7946, 0.8027, 0.3508, 0.7802, 0.3494, 0.7902, 0.3096, 0.8117, 0.3103, 0.8117, 0.3103, 0.7902, 0.3096, 0.7837, 0.2644, 0.8144, 0.2654, 0.8144, 0.2654, 0.7837, 0.2644, 0.7859, 0.2113, 0.8161, 0.216, 0.8129, 0.1761, 0.7811, 0.1741, 0.777, 0.1381, 0.8082, 0.1357, 0.8082, 0.1357, 0.777, 0.1381, 0.7718, 0.07532, 0.8058, 0.08117, 0.8058, 0.08117, 0.7718, 0.07532, 0.7865, 0.02953, 0.8161, 0.03598, 0.7354, 0.8372, 0.7174, 0.7991, 0.7445, 0.7721, 0.7516, 0.8414, 0.00911, 0.6724, 0.07249, 0.6492, 0.07156, 0.6644, 0.00703, 0.6959, 0.003627, 0.7369, 0.07298, 0.7035, 0.07373, 0.7431, 0.0, 0.7784, 0.0, 0.7784, 0.07373, 0.7431, 0.07277, 0.7998, 0.00523, 0.8346, 0.00523, 0.8346, 0.07277, 0.7998, 0.07096, 0.8331, 0.0113, 0.8703, 0.0113, 0.8703, 0.07096, 0.8331, 0.07344, 0.8578, 0.01842, 0.9011, 0.01842, 0.9011, 0.07344, 0.8578, 0.07817, 0.8967, 0.01764, 0.9292, 0.7287, 0.4203, 0.7414, 0.3825, 0.7618, 0.3852, 0.7473, 0.4175, 0.7079, 0.3037, 0.7001, 0.2731, 0.7206, 0.2485, 0.7228, 0.2839, 0.7001, 0.2731, 0.6885, 0.2415, 0.7077, 0.2171, 0.7206, 0.2485, 0.6885, 0.2415, 0.6661, 0.1976, 0.69, 0.1796, 0.7077, 0.2171, 0.7165, 0.3211, 0.7079, 0.3037, 0.7228, 0.2839, 0.7268, 0.3099, 0.7352, 0.3385, 0.7165, 0.3211, 0.7268, 0.3099, 0.7424, 0.3091, 0.6444, 0.1608, 0.6256, 0.1245, 0.6492, 0.1014, 0.6683, 0.14, 0.7174, 0.7195, 0.6869, 0.7327, 0.6311, 0.6991, 0.7092, 0.6877, 0.628, 0.7313, 0.5839, 0.732, 0.5489, 0.6817, 0.5766, 0.6983, 0.7424, 0.3091, 0.7268, 0.3099, 0.7228, 0.2839, 0.7401, 0.2694, 0.7401, 0.2694, 0.7228, 0.2839, 0.7206, 0.2485, 0.7355, 0.2264, 0.8161, 0.216, 0.7859, 0.2113, 0.7811, 0.1741, 0.8129, 0.1761, 0.7558, 0.1794, 0.7811, 0.1741, 0.7859, 0.2113, 0.7641, 0.2153, 0.7228, 0.1936, 0.7077, 0.2171, 0.69, 0.1796, 0.7078, 0.157, 0.6661, 0.1976, 0.6444, 0.1608, 0.6683, 0.14, 0.69, 0.1796, 0.00703, 0.6959, 0.07156, 0.6644, 0.07298, 0.7035, 0.003627, 0.7369, 0.5645, 0.2056, 0.576, 0.1916, 0.595, 0.2275, 0.5795, 0.237, 0.7078, 0.157, 0.69, 0.1796, 0.6683, 0.14, 0.6935, 0.1124, 0.6935, 0.1124, 0.6683, 0.14, 0.6492, 0.1014, 0.6792, 0.07272, 0.7418, 0.08548, 0.7164, 0.09449, 0.7127, 0.05258, 0.7461, 0.04152, 0.7483, 0.1428, 0.7269, 0.1462, 0.7164, 0.09449, 0.7418, 0.08548, 0.7558, 0.1794, 0.7378, 0.1829, 0.7269, 0.1462, 0.7483, 0.1428, 0.7228, 0.1936, 0.7378, 0.1829, 0.7474, 0.2178, 0.7355, 0.2264, 0.395, 0.8217, 0.3835, 0.8198, 0.3746, 0.7807, 0.395, 0.7809, 0.7738, 0.3115, 0.7604, 0.3094, 0.7557, 0.2649, 0.7648, 0.2653, 0.7615, 0.3448, 0.7513, 0.3398, 0.7604, 0.3094, 0.7738, 0.3115, 0.02851, 0.9463, 0.07719, 0.9234, 0.07968, 0.9297, 0.05434, 0.96, 0.01482, 0.9667, 0.02851, 0.9463, 0.05434, 0.96, 0.03161, 0.9907, 0.3406, 0.7571, 0.3165, 0.7721, 0.2975, 0.74, 0.3375, 0.7251, 0.3375, 0.7251, 0.2975, 0.74, 0.2866, 0.6887, 0.3395, 0.6867, 0.3395, 0.6867, 0.2866, 0.6887, 0.2929, 0.6418, 0.3406, 0.646, 0.8936, 0.05343, 0.9393, 0.07191, 0.9155, 0.1074, 0.876, 0.08356, 0.876, 0.08356, 0.9155, 0.1074, 0.8995, 0.1217, 0.8618, 0.1113, 0.8519, 0.1348, 0.8827, 0.145, 0.8674, 0.1685, 0.8436, 0.1615, 0.8436, 0.1615, 0.8674, 0.1685, 0.8686, 0.2026, 0.8389, 0.2024, 0.8389, 0.2024, 0.8686, 0.2026, 0.8673, 0.2348, 0.8371, 0.2383, 0.8371, 0.2383, 0.8673, 0.2348, 0.8692, 0.2695, 0.8366, 0.2715, 0.8366, 0.2715, 0.8692, 0.2695, 0.8692, 0.304, 0.8363, 0.3047, 0.8363, 0.3047, 0.8692, 0.304, 0.8701, 0.3343, 0.8354, 0.3358, 0.835, 0.3612, 0.8714, 0.3597, 0.8654, 0.3806, 0.8338, 0.3833, 0.8338, 0.3833, 0.8654, 0.3806, 0.863, 0.4134, 0.8312, 0.4094, 0.8312, 0.4094, 0.863, 0.4134, 0.8627, 0.4403, 0.8279, 0.4363, 0.8249, 0.4549, 0.8279, 0.4363, 0.8627, 0.4403, 0.8582, 0.4597, 0.4447, 0.6887, 0.4345, 0.7296, 0.3965, 0.7234, 0.3999, 0.6801, 0.7125, 0.6419, 0.7092, 0.6877, 0.6311, 0.6991, 0.6609, 0.6496, 0.4447, 0.7624, 0.4097, 0.7539, 0.3965, 0.7234, 0.4345, 0.7296, 0.01592, 0.6637, 0.06871, 0.6418, 0.07249, 0.6492, 0.00911, 0.6724, 0.5434, 0.1777, 0.5627, 0.1632, 0.5662, 0.1703, 0.5524, 0.188, 0.3069, 0.8117, 0.2896, 0.7953, 0.2975, 0.74, 0.3165, 0.7721, 0.7127, 0.05258, 0.7033, 0.02644, 0.7435, 0.01826, 0.7461, 0.04152, 0.3134, 0.8238, 0.3134, 0.8511, 0.293, 0.8353, 0.2934, 0.8117, 0.7624, 0.7683, 0.7837, 0.7056, 0.7848, 0.695, 0.7848, 0.7721, 0.8017, 0.7604, 0.7848, 0.7606, 0.8092, 0.695, 0.8094, 0.6967, 0.2113, 0.8303, 0.2113, 0.8542, 0.1888, 0.8572, 0.1923, 0.8325, 0.5313, 0.1622, 0.5438, 0.1368, 0.5546, 0.1495, 0.537, 0.1688, 0.7516, 0.8414, 0.7445, 0.7721, 0.7704, 0.7738, 0.7704, 0.8361, 0.7378, 0.1829, 0.7558, 0.1794, 0.7641, 0.2153, 0.7474, 0.2178, 0.3338, 0.8117, 0.3279, 0.8498, 0.3144, 0.8498, 0.3134, 0.8168, 0.03161, 0.9907, 0.05434, 0.96, 0.07473, 0.9658, 0.04483, 1.0, 0.4563, 0.7002, 0.4754, 0.6809, 0.476, 0.726, 0.4591, 0.7438, 0.4591, 0.7438, 0.476, 0.726, 0.4788, 0.7761, 0.469, 0.7956, 0.7022, 0.5158, 0.6979, 0.5283, 0.6463, 0.5165, 0.639, 0.492, 0.6555, 0.4459, 0.639, 0.492, 0.6463, 0.5165, 0.5839, 0.5113, 0.4651, 0.3484, 0.4533, 0.3091, 0.4558, 0.3086, 0.4676, 0.3479, 0.2227, 0.6825, 0.2292, 0.6783, 0.2375, 0.7092, 0.2223, 0.7189, 0.2292, 0.6783, 0.2375, 0.6755, 0.2418, 0.7006, 0.2375, 0.7092, 0.4327, 0.27, 0.4023, 0.2733, 0.3716, 0.2524, 0.4124, 0.2473, 0.6869, 0.7327, 0.628, 0.7313, 0.5766, 0.6983, 0.6311, 0.6991, 0.6515, 0.8125, 0.6126, 0.7721, 0.6773, 0.7672, 0.6864, 0.8114, 0.7024, 0.8547, 0.6515, 0.8125, 0.6864, 0.8114, 0.7107, 0.8371, 0.5914, 0.6607, 0.6609, 0.6496, 0.6311, 0.6991, 0.5766, 0.6983, 0.4024, 0.7971, 0.4257, 0.793, 0.4284, 0.836, 0.3965, 0.836, 0.2623, 0.7898, 0.2355, 0.8303, 0.2217, 0.8015, 0.2543, 0.7725, 0.3848, 0.7406, 0.3577, 0.7417, 0.3421, 0.7169, 0.3965, 0.7206, 0.1711, 0.8359, 0.1866, 0.8171, 0.1888, 0.8689, 0.1702, 0.8828, 0.1187, 0.795, 0.1883, 0.7541, 0.1866, 0.8171, 0.1711, 0.8359, 0.1606, 0.7025, 0.1888, 0.687, 0.1883, 0.7541, 0.1187, 0.795, 0.1446, 0.6453, 0.1579, 0.6418, 0.1888, 0.687, 0.1606, 0.7025, 0.4214, 0.3819, 0.422, 0.3499, 0.4311, 0.3514, 0.4517, 0.3808, 0.4405, 0.5058, 0.431, 0.4875, 0.448, 0.4833, 0.4565, 0.5003, 0.4214, 0.3113, 0.4494, 0.3087, 0.4311, 0.3514, 0.422, 0.3499, 0.3678, 0.1536, 0.3501, 0.1553, 0.3539, 0.1058, 0.3767, 0.1113, 0.3638, 0.7807, 0.3556, 0.7786, 0.3577, 0.7417, 0.3848, 0.7406, 0.3898, 0.7015, 0.3406, 0.7004, 0.3502, 0.6856, 0.3853, 0.6833, 0.3965, 0.7206, 0.3421, 0.7169, 0.3406, 0.7004, 0.3898, 0.7015, 0.4599, 0.4195, 0.4495, 0.4166, 0.4517, 0.3808, 0.4772, 0.3836, 0.4525, 0.4478, 0.4414, 0.4458, 0.4495, 0.4166, 0.4599, 0.4195, 0.2485, 0.2442, 0.21, 0.2152, 0.2575, 0.2079, 0.2797, 0.2427, 0.5851, 0.6096, 0.6241, 0.6197, 0.5914, 0.6607, 0.5662, 0.6523, 0.6241, 0.6197, 0.7001, 0.6131, 0.6609, 0.6496, 0.5914, 0.6607, 0.4563, 0.7002, 0.4447, 0.6641, 0.4788, 0.6418, 0.4754, 0.6809, 0.425, 0.6488, 0.4447, 0.6887, 0.3999, 0.6801, 0.4037, 0.6418, 0.6624, 0.4172, 0.6841, 0.3996, 0.6989, 0.4114, 0.6924, 0.4387, 0.01764, 0.9292, 0.07817, 0.8967, 0.07719, 0.9234, 0.02851, 0.9463, 0.7077, 0.2171, 0.7228, 0.1936, 0.7355, 0.2264, 0.7206, 0.2485, 0.7164, 0.09449, 0.6935, 0.1124, 0.6792, 0.07272, 0.7127, 0.05258, 0.3504, 0.7822, 0.3746, 0.7807, 0.3746, 0.8289, 0.3406, 0.833, 0.7378, 0.1829, 0.7228, 0.1936, 0.7078, 0.157, 0.7269, 0.1462, 0.7557, 0.2649, 0.7401, 0.2694, 0.7355, 0.2264, 0.7474, 0.2178, 0.7604, 0.3094, 0.7424, 0.3091, 0.7401, 0.2694, 0.7557, 0.2649, 0.7513, 0.3398, 0.7352, 0.3385, 0.7424, 0.3091, 0.7604, 0.3094, 0.306, 0.2416, 0.3079, 0.2583, 0.2879, 0.2604, 0.2797, 0.2427, 0.1753, 0.3916, 0.1774, 0.4015, 0.1324, 0.4186, 0.1288, 0.4064, 0.302, 0.4327, 0.3351, 0.4326, 0.3457, 0.4561, 0.3015, 0.457, 0.2485, 0.2442, 0.1911, 0.2679, 0.1545, 0.2422, 0.21, 0.2152, 0.2016, 0.4143, 0.2253, 0.4275, 0.2019, 0.4496, 0.1674, 0.4339, 0.369, 0.4127, 0.3899, 0.4019, 0.4067, 0.4157, 0.3914, 0.4505, 0.1911, 0.2679, 0.1677, 0.2957, 0.1296, 0.2712, 0.1545, 0.2422, 0.2457, 0.4307, 0.2664, 0.4338, 0.2637, 0.4569, 0.2333, 0.454, 0.3479, 0.4254, 0.369, 0.4127, 0.3914, 0.4505, 0.3651, 0.4549, 0.3479, 0.4254, 0.3421, 0.4013, 0.3587, 0.3923, 0.369, 0.4127, 0.4597, 0.4813, 0.448, 0.4833, 0.4429, 0.4656, 0.4551, 0.466, 0.5235, 0.6792, 0.5235, 0.681, 0.5227, 0.6797, 0.5227, 0.6787, 0.448, 0.4833, 0.431, 0.4875, 0.4263, 0.468, 0.4429, 0.4656, 0.4085, 0.4546, 0.3914, 0.4505, 0.4067, 0.4157, 0.4218, 0.447, 0.4091, 0.4944, 0.4088, 0.4718, 0.4263, 0.468, 0.431, 0.4875, 0.7322, 0.3748, 0.7284, 0.3695, 0.7352, 0.3385, 0.7513, 0.3398, 0.3853, 0.6833, 0.3502, 0.6856, 0.3786, 0.6418, 0.3965, 0.6426, 0.7174, 0.764, 0.6773, 0.7672, 0.628, 0.7313, 0.6869, 0.7327, 0.1677, 0.2957, 0.1993, 0.3024, 0.1796, 0.3242, 0.1477, 0.3258, 0.4279, 0.793, 0.4201, 0.7888, 0.4097, 0.7539, 0.4447, 0.7624, 0.4426, 0.832, 0.4284, 0.8337, 0.4298, 0.7954, 0.4426, 0.793, 0.07373, 0.7431, 0.07298, 0.7035, 0.1154, 0.6981, 0.1187, 0.7406, 0.6773, 0.7672, 0.6126, 0.7721, 0.5839, 0.732, 0.628, 0.7313, 0.5863, 0.1053, 0.5651, 0.08916, 0.5819, 0.05286, 0.6106, 0.0784, 0.07298, 0.7035, 0.07156, 0.6644, 0.1029, 0.6585, 0.1154, 0.6981, 0.07719, 0.9234, 0.07817, 0.8967, 0.1105, 0.8728, 0.1187, 0.8972, 0.07817, 0.8967, 0.07344, 0.8578, 0.1104, 0.8535, 0.1105, 0.8728, 0.07277, 0.7998, 0.07373, 0.7431, 0.1187, 0.7406, 0.1166, 0.7901, 0.07096, 0.8331, 0.07277, 0.7998, 0.1166, 0.7901, 0.1126, 0.8235, 0.07344, 0.8578, 0.07096, 0.8331, 0.1126, 0.8235, 0.1104, 0.8535, 0.7892, 0.387, 0.7618, 0.3852, 0.7802, 0.3494, 0.8027, 0.3508, 0.515, 0.7017, 0.5213, 0.7446, 0.5206, 0.7446, 0.5143, 0.7016, 0.5235, 0.727, 0.5489, 0.6817, 0.5839, 0.732, 0.5601, 0.7582, 0.7069, 0.5727, 0.7001, 0.6131, 0.6241, 0.6197, 0.6494, 0.5659, 0.6241, 0.6197, 0.5851, 0.6096, 0.5898, 0.549, 0.6494, 0.5659, 0.7618, 0.3852, 0.7414, 0.3825, 0.7615, 0.3448, 0.7802, 0.3494, 0.6193, 0.09434, 0.6106, 0.0784, 0.6307, 0.05027, 0.6361, 0.06446, 0.7718, 0.07532, 0.7418, 0.08548, 0.7461, 0.04152, 0.7865, 0.02953, 0.777, 0.1381, 0.7483, 0.1428, 0.7418, 0.08548, 0.7718, 0.07532, 0.4786, 0.8314, 0.4472, 0.8309, 0.4447, 0.7956, 0.4786, 0.7978, 0.7837, 0.2644, 0.7648, 0.2653, 0.7641, 0.2153, 0.7859, 0.2113, 0.7902, 0.3096, 0.7738, 0.3115, 0.7648, 0.2653, 0.7837, 0.2644, 0.7802, 0.3494, 0.7615, 0.3448, 0.7738, 0.3115, 0.7902, 0.3096, 0.6689, 0.03706, 0.6361, 0.06446, 0.6307, 0.05027, 0.6658, 0.02171, 0.8094, 0.7879, 0.7856, 0.7946, 0.7848, 0.7606, 0.8017, 0.7604, 0.1296, 0.2712, 0.1677, 0.2957, 0.1477, 0.3258, 0.07488, 0.307, 0.5956, 0.1207, 0.5863, 0.1053, 0.6106, 0.0784, 0.6193, 0.09434, 0.0, 0.2115, 0.1296, 0.2712, 0.07488, 0.307, 0.05389, 0.3011, 0.7069, 0.5727, 0.6494, 0.5659, 0.6463, 0.5165, 0.6979, 0.5283, 0.986, 0.01437, 1.0, 0.0, 0.9871, 0.1022, 0.9701, 0.1121, 0.6463, 0.5165, 0.6494, 0.5659, 0.5898, 0.549, 0.5839, 0.5113, 0.3015, 0.457, 0.3457, 0.4561, 0.3383, 0.4777, 0.3019, 0.4783, 0.1674, 0.4339, 0.2019, 0.4496, 0.1997, 0.4671, 0.1681, 0.4629, 0.3651, 0.4549, 0.3914, 0.4505, 0.3899, 0.4711, 0.3672, 0.4742, 0.2333, 0.454, 0.2637, 0.4569, 0.2646, 0.4782, 0.2309, 0.4728, 0.1288, 0.4064, 0.1324, 0.4186, 0.1227, 0.4401, 0.1068, 0.4176, 0.3914, 0.4505, 0.4085, 0.4546, 0.4088, 0.4718, 0.3899, 0.4711, 0.3825, 0.5007, 0.3875, 0.4874, 0.4091, 0.4944, 0.3927, 0.5099, 0.365, 0.4908, 0.3875, 0.4874, 0.3825, 0.5007, 0.3658, 0.5074, 0.3372, 0.4959, 0.365, 0.4908, 0.3658, 0.5074, 0.3419, 0.5151, 0.3457, 0.4561, 0.3651, 0.4549, 0.3672, 0.4742, 0.3383, 0.4777, 0.3351, 0.4326, 0.3316, 0.4067, 0.3421, 0.4013, 0.3479, 0.4254, 0.3351, 0.4326, 0.3479, 0.4254, 0.3651, 0.4549, 0.3457, 0.4561, 0.3728, 0.5229, 0.3658, 0.5074, 0.3825, 0.5007, 0.3927, 0.5099, 0.35, 0.5338, 0.3419, 0.5151, 0.3658, 0.5074, 0.3728, 0.5229, 0.3419, 0.5151, 0.35, 0.5338, 0.3255, 0.5436, 0.3146, 0.523, 0.9537, 0.5267, 0.9468, 0.5385, 0.9214, 0.524, 0.9286, 0.5133, 0.3146, 0.523, 0.3255, 0.5436, 0.3015, 0.5522, 0.2863, 0.5312, 0.9286, 0.5133, 0.9214, 0.524, 0.8957, 0.5122, 0.9031, 0.5023, 0.9071, 0.4192, 0.8993, 0.4458, 0.8627, 0.4403, 0.863, 0.4134, 0.8763, 0.4939, 0.8699, 0.5036, 0.8438, 0.4984, 0.8481, 0.4878, 0.9407, 0.5486, 0.9146, 0.5326, 0.9214, 0.524, 0.9468, 0.5385, 0.8894, 0.5201, 0.8957, 0.5122, 0.9214, 0.524, 0.9146, 0.5326, 0.2637, 0.4569, 0.3015, 0.457, 0.3019, 0.4783, 0.2646, 0.4782, 0.2664, 0.4338, 0.302, 0.4327, 0.3015, 0.457, 0.2637, 0.4569, 0.2664, 0.4338, 0.2707, 0.4069, 0.302, 0.4066, 0.302, 0.4327, 0.3372, 0.4959, 0.3419, 0.5151, 0.3146, 0.523, 0.3045, 0.5002, 0.3045, 0.5002, 0.3146, 0.523, 0.2863, 0.5312, 0.2644, 0.5034, 0.9514, 0.3938, 0.9449, 0.429, 0.9071, 0.4192, 0.9188, 0.3876, 0.863, 0.4134, 0.8654, 0.3806, 0.9188, 0.3876, 0.9071, 0.4192, 0.9031, 0.5023, 0.8957, 0.5122, 0.8699, 0.5036, 0.8763, 0.4939, 0.9449, 0.429, 0.9303, 0.4542, 0.8993, 0.4458, 0.9071, 0.4192, 0.8957, 0.5122, 0.8894, 0.5201, 0.8646, 0.5115, 0.8699, 0.5036, 0.2019, 0.4496, 0.2333, 0.454, 0.2309, 0.4728, 0.1997, 0.4671, 0.2253, 0.4275, 0.2457, 0.4307, 0.2333, 0.454, 0.2019, 0.4496, 0.2253, 0.4275, 0.2248, 0.4001, 0.249, 0.4029, 0.2457, 0.4307, 0.9433, 0.3582, 0.9514, 0.3938, 0.9188, 0.3876, 0.9168, 0.3606, 0.9387, 0.3297, 0.9433, 0.3582, 0.9168, 0.3606, 0.9081, 0.3351, 0.8354, 0.3358, 0.8701, 0.3343, 0.8714, 0.3597, 0.835, 0.3612, 0.8714, 0.3597, 0.9168, 0.3606, 0.9188, 0.3876, 0.8654, 0.3806, 0.9168, 0.3606, 0.8714, 0.3597, 0.8701, 0.3343, 0.9081, 0.3351, 0.1324, 0.4186, 0.1674, 0.4339, 0.1681, 0.4629, 0.1227, 0.4401, 0.1774, 0.4015, 0.2016, 0.4143, 0.1674, 0.4339, 0.1324, 0.4186, 0.1774, 0.4015, 0.1919, 0.3929, 0.2081, 0.4011, 0.2016, 0.4143, 0.9081, 0.3351, 0.909, 0.3035, 0.9457, 0.3009, 0.9387, 0.3297, 0.8692, 0.304, 0.909, 0.3035, 0.9081, 0.3351, 0.8701, 0.3343, 0.9476, 0.2495, 0.9457, 0.3009, 0.909, 0.3035, 0.8944, 0.2714, 0.8692, 0.2695, 0.8944, 0.2714, 0.909, 0.3035, 0.8692, 0.304, 0.05389, 0.3011, 0.07488, 0.307, 0.08339, 0.3446, 0.06319, 0.3444, 0.9461, 0.1335, 0.9701, 0.1121, 0.9871, 0.1022, 0.9717, 0.1395, 0.07488, 0.307, 0.1178, 0.3681, 0.08751, 0.3703, 0.08339, 0.3446, 0.1477, 0.3258, 0.1644, 0.3622, 0.1178, 0.3681, 0.07488, 0.307, 0.1477, 0.3258, 0.1796, 0.3242, 0.1797, 0.356, 0.1644, 0.3622, 0.06788, 0.3737, 0.06319, 0.3444, 0.08339, 0.3446, 0.08751, 0.3703, 0.1178, 0.3681, 0.1246, 0.394, 0.09806, 0.3986, 0.08751, 0.3703, 0.1644, 0.3622, 0.1732, 0.3814, 0.1246, 0.394, 0.1178, 0.3681, 0.1644, 0.3622, 0.1797, 0.356, 0.1824, 0.3737, 0.1732, 0.3814, 0.08269, 0.409, 0.06788, 0.3737, 0.08751, 0.3703, 0.09806, 0.3986, 0.9362, 0.2162, 0.9447, 0.199, 0.9638, 0.2029, 0.9557, 0.2224, 0.8944, 0.2714, 0.8943, 0.2412, 0.9224, 0.2322, 0.9476, 0.2495, 0.8673, 0.2348, 0.8943, 0.2412, 0.8944, 0.2714, 0.8692, 0.2695, 0.8686, 0.2026, 0.9054, 0.2114, 0.8943, 0.2412, 0.8673, 0.2348, 0.8674, 0.1685, 0.9199, 0.1871, 0.9054, 0.2114, 0.8686, 0.2026, 0.8995, 0.1217, 0.9155, 0.1074, 0.9701, 0.1121, 0.9461, 0.1335, 0.9393, 0.07191, 0.986, 0.01437, 0.9701, 0.1121, 0.9155, 0.1074, 0.5968, 0.1294, 0.5956, 0.1207, 0.6193, 0.09434, 0.6226, 0.1061, 0.7435, 0.01826, 0.7408, 0.01088, 0.7972, 0.0, 0.8016, 0.006919, 0.6698, 0.04498, 0.6389, 0.0762, 0.6361, 0.06446, 0.6689, 0.03706, 0.6226, 0.1061, 0.6193, 0.09434, 0.6361, 0.06446, 0.6389, 0.0762, 0.7033, 0.02644, 0.7008, 0.0182, 0.7408, 0.01088, 0.7435, 0.01826, 0.2975, 0.74, 0.299, 0.7403, 0.2623, 0.6871, 0.2866, 0.6887, 0.7174, 0.7069, 0.7704, 0.7025, 0.7837, 0.7056, 0.7624, 0.7683, 0.7033, 0.02644, 0.6698, 0.04498, 0.6689, 0.03706, 0.7008, 0.0182, 0.537, 0.1688, 0.5546, 0.1495, 0.5627, 0.1632, 0.5434, 0.1777, 0.5546, 0.1495, 0.5863, 0.1053, 0.5956, 0.1207, 0.5627, 0.1632, 0.8827, 0.145, 0.9193, 0.1577, 0.9199, 0.1871, 0.8674, 0.1685, 0.8995, 0.1217, 0.9461, 0.1335, 0.9193, 0.1577, 0.8827, 0.145, 0.8618, 0.1113, 0.8995, 0.1217, 0.8827, 0.145, 0.8519, 0.1348, 0.9224, 0.2322, 0.9362, 0.2162, 0.9557, 0.2224, 0.9476, 0.2495, 0.1246, 0.394, 0.1288, 0.4064, 0.1068, 0.4176, 0.09806, 0.3986, 0.1732, 0.3814, 0.1753, 0.3916, 0.1288, 0.4064, 0.1246, 0.394, 0.1732, 0.3814, 0.1824, 0.3737, 0.1853, 0.3859, 0.1753, 0.3916, 0.9362, 0.2162, 0.9224, 0.2322, 0.8943, 0.2412, 0.9054, 0.2114, 0.9054, 0.2114, 0.9199, 0.1871, 0.9447, 0.199, 0.9362, 0.2162, 0.9199, 0.1871, 0.9193, 0.1577, 0.9595, 0.1636, 0.9447, 0.199, 0.9717, 0.1395, 0.9595, 0.1636, 0.9193, 0.1577, 0.9461, 0.1335, 0.4324, 0.5352, 0.4497, 0.5259, 0.4563, 0.5456, 0.4409, 0.5557, 0.4497, 0.5259, 0.4637, 0.5225, 0.4691, 0.5411, 0.4563, 0.5456, 0.4129, 0.548, 0.4324, 0.5352, 0.4409, 0.5557, 0.4231, 0.5717, 0.4637, 0.5225, 0.4734, 0.5225, 0.4779, 0.5409, 0.4691, 0.5411, 0.4876, 0.522, 0.5023, 0.5225, 0.5078, 0.5418, 0.4935, 0.5406, 0.9111, 0.49, 0.9031, 0.5023, 0.8763, 0.4939, 0.8838, 0.4822, 0.4563, 0.5456, 0.4691, 0.5411, 0.474, 0.5624, 0.4625, 0.5648, 0.4691, 0.5411, 0.4779, 0.5409, 0.4853, 0.5626, 0.474, 0.5624, 0.4935, 0.5406, 0.5078, 0.5418, 0.5169, 0.5629, 0.5032, 0.5632, 0.4409, 0.5557, 0.4563, 0.5456, 0.4625, 0.5648, 0.4509, 0.5707, 0.4231, 0.5717, 0.4409, 0.5557, 0.4509, 0.5707, 0.4417, 0.583, 0.4215, 0.596, 0.4231, 0.5717, 0.4417, 0.583, 0.4389, 0.6057, 0.4208, 0.6132, 0.4215, 0.596, 0.4389, 0.6057, 0.4376, 0.6192, 0.4625, 0.5648, 0.474, 0.5624, 0.4733, 0.5754, 0.4629, 0.5781, 0.293, 0.8362, 0.2882, 0.847, 0.2766, 0.8424, 0.2833, 0.8301, 0.5032, 0.5632, 0.5169, 0.5629, 0.5205, 0.5757, 0.5047, 0.5754, 0.4509, 0.5707, 0.4625, 0.5648, 0.4629, 0.5781, 0.4562, 0.5814, 0.4417, 0.583, 0.4509, 0.5707, 0.4562, 0.5814, 0.4513, 0.5877, 0.4389, 0.6057, 0.4417, 0.583, 0.4513, 0.5877, 0.4478, 0.609, 0.4376, 0.6192, 0.4389, 0.6057, 0.4478, 0.609, 0.449, 0.6224, 0.9303, 0.4542, 0.9197, 0.4742, 0.892, 0.4673, 0.8993, 0.4458, 0.8993, 0.4458, 0.892, 0.4673, 0.8582, 0.4597, 0.8627, 0.4403, 0.9536, 0.4655, 0.944, 0.4839, 0.9197, 0.4742, 0.9303, 0.4542, 0.35, 0.5338, 0.3586, 0.5513, 0.3347, 0.5608, 0.3255, 0.5436, 0.4497, 0.5259, 0.4405, 0.5058, 0.4565, 0.5003, 0.4637, 0.5225, 0.8221, 0.4696, 0.8249, 0.4549, 0.8582, 0.4597, 0.853, 0.4753, 0.4637, 0.5225, 0.4565, 0.5003, 0.4682, 0.499, 0.4734, 0.5225, 0.4876, 0.522, 0.4824, 0.4994, 0.4986, 0.4988, 0.5023, 0.5225, 0.3728, 0.5229, 0.3821, 0.5401, 0.3586, 0.5513, 0.35, 0.5338, 0.3927, 0.5099, 0.4037, 0.5266, 0.3821, 0.5401, 0.3728, 0.5229, 0.4091, 0.4944, 0.4223, 0.5147, 0.4037, 0.5266, 0.3927, 0.5099, 0.431, 0.4875, 0.4405, 0.5058, 0.4223, 0.5147, 0.4091, 0.4944, 0.8197, 0.4829, 0.8221, 0.4696, 0.853, 0.4753, 0.8481, 0.4878, 0.9197, 0.4742, 0.9111, 0.49, 0.8838, 0.4822, 0.892, 0.4673, 0.892, 0.4673, 0.8838, 0.4822, 0.853, 0.4753, 0.8582, 0.4597, 0.944, 0.4839, 0.9358, 0.4999, 0.9111, 0.49, 0.9197, 0.4742, 0.3586, 0.5513, 0.3666, 0.5677, 0.342, 0.5761, 0.3347, 0.5608, 0.3821, 0.5401, 0.391, 0.5579, 0.3666, 0.5677, 0.3586, 0.5513, 0.4037, 0.5266, 0.4129, 0.548, 0.391, 0.5579, 0.3821, 0.5401, 0.8176, 0.4952, 0.8197, 0.4829, 0.8481, 0.4878, 0.8438, 0.4984, 0.9588, 0.5117, 0.9537, 0.5267, 0.9286, 0.5133, 0.9358, 0.4999, 0.4231, 0.5717, 0.3972, 0.5765, 0.391, 0.5579, 0.4129, 0.548, 0.3727, 0.5828, 0.3666, 0.5677, 0.391, 0.5579, 0.3972, 0.5765, 0.4215, 0.596, 0.3997, 0.5945, 0.3972, 0.5765, 0.4231, 0.5717, 0.3755, 0.5967, 0.3727, 0.5828, 0.3972, 0.5765, 0.3997, 0.5945, 0.4215, 0.596, 0.4208, 0.6132, 0.4008, 0.609, 0.3997, 0.5945, 0.4008, 0.609, 0.3779, 0.6086, 0.3755, 0.5967, 0.3997, 0.5945, 0.4736, 0.6099, 0.4732, 0.6152, 0.4676, 0.6118, 0.4696, 0.6049, 0.9952, 0.6154, 0.9978, 0.6219, 0.9923, 0.6246, 0.9913, 0.6186, 0.994, 0.6327, 0.9923, 0.6246, 0.9978, 0.6219, 1.0, 0.6279, 0.4869, 0.6296, 0.4786, 0.6252, 0.4791, 0.6177, 0.4859, 0.6203, 0.4939, 0.6335, 0.4869, 0.6296, 0.4859, 0.6203, 0.4928, 0.623, 0.449, 0.6224, 0.4478, 0.609, 0.4598, 0.6095, 0.46, 0.6188, 0.9766, 0.6518, 0.9763, 0.6462, 0.9865, 0.6486, 0.9862, 0.6542, 0.9829, 0.6647, 0.9773, 0.6596, 0.9858, 0.661, 0.9896, 0.6647, 0.4478, 0.609, 0.4513, 0.5877, 0.4626, 0.5973, 0.4598, 0.6095, 0.9763, 0.6462, 0.9756, 0.6402, 0.9859, 0.6418, 0.9865, 0.6486, 0.9767, 0.6524, 0.9766, 0.6518, 0.9862, 0.6542, 0.9861, 0.6548, 0.9756, 0.6402, 0.9745, 0.6316, 0.9846, 0.633, 0.9859, 0.6418, 0.4513, 0.5877, 0.4562, 0.5814, 0.4667, 0.5914, 0.4626, 0.5973, 0.9745, 0.6316, 0.9737, 0.6213, 0.9836, 0.6233, 0.9846, 0.633, 0.2858, 0.8189, 0.2833, 0.8301, 0.2657, 0.8349, 0.2686, 0.8255, 0.5047, 0.5754, 0.5205, 0.5757, 0.523, 0.5886, 0.5044, 0.586, 0.9737, 0.6213, 0.9736, 0.6093, 0.9845, 0.6148, 0.9836, 0.6233, 0.1797, 0.356, 0.1796, 0.3242, 0.1909, 0.3274, 0.1863, 0.3502, 0.3421, 0.4013, 0.3316, 0.4067, 0.3231, 0.4014, 0.3395, 0.3966, 0.218, 0.2841, 0.2627, 0.268, 0.258, 0.2765, 0.2273, 0.2899, 0.3587, 0.3923, 0.3421, 0.4013, 0.3395, 0.3966, 0.3555, 0.3887, 0.3765, 0.3838, 0.3587, 0.3923, 0.3555, 0.3887, 0.3712, 0.3787, 0.1993, 0.3024, 0.218, 0.2841, 0.2273, 0.2899, 0.206, 0.307, 0.3079, 0.2583, 0.3496, 0.2635, 0.3406, 0.2716, 0.3102, 0.2673, 0.1824, 0.3737, 0.1797, 0.356, 0.1863, 0.3502, 0.187, 0.3676, 0.3766, 0.273, 0.3992, 0.286, 0.3833, 0.2964, 0.3655, 0.2811, 0.1796, 0.3242, 0.1993, 0.3024, 0.206, 0.307, 0.1909, 0.3274, 0.2707, 0.4069, 0.249, 0.4029, 0.2511, 0.4005, 0.2738, 0.4027, 0.302, 0.4066, 0.2707, 0.4069, 0.2738, 0.4027, 0.2995, 0.4029, 0.1919, 0.3929, 0.1853, 0.3859, 0.1909, 0.3803, 0.1989, 0.3889, 0.396, 0.3707, 0.3765, 0.3838, 0.3712, 0.3787, 0.3849, 0.3646, 0.2879, 0.2604, 0.3079, 0.2583, 0.3102, 0.2673, 0.2848, 0.2691, 0.2627, 0.268, 0.2879, 0.2604, 0.2848, 0.2691, 0.258, 0.2765, 0.1853, 0.3859, 0.1824, 0.3737, 0.187, 0.3676, 0.1909, 0.3803, 0.3316, 0.4067, 0.302, 0.4066, 0.2995, 0.4029, 0.3231, 0.4014, 0.3496, 0.2635, 0.3766, 0.273, 0.3655, 0.2811, 0.3406, 0.2716, 0.3992, 0.286, 0.3999, 0.3201, 0.3901, 0.3207, 0.3833, 0.2964, 0.2081, 0.4011, 0.1919, 0.3929, 0.1989, 0.3889, 0.2127, 0.3953, 0.4035, 0.3478, 0.396, 0.3707, 0.3849, 0.3646, 0.3915, 0.3445, 0.249, 0.4029, 0.2248, 0.4001, 0.2298, 0.398, 0.2511, 0.4005, 0.2248, 0.4001, 0.2081, 0.4011, 0.2127, 0.3953, 0.2298, 0.398, 0.3999, 0.3201, 0.4035, 0.3478, 0.3915, 0.3445, 0.3901, 0.3207, 0.2833, 0.8301, 0.2766, 0.8424, 0.2623, 0.8436, 0.2657, 0.8349, 0.2844, 0.8117, 0.2858, 0.8189, 0.2686, 0.8255, 0.2704, 0.8181, 0.7833, 0.8305, 0.7704, 0.8305, 0.7714, 0.8175, 0.7801, 0.8166, 0.4765, 0.5219, 0.4714, 0.4985, 0.4824, 0.4994, 0.4876, 0.522, 0.4887, 0.5621, 0.5032, 0.5632, 0.5047, 0.5754, 0.489, 0.5747, 0.4812, 0.5403, 0.4935, 0.5406, 0.5032, 0.5632, 0.4887, 0.5621, 0.4765, 0.5219, 0.4876, 0.522, 0.4935, 0.5406, 0.4812, 0.5403, 0.9548, 0.3227, 0.9608, 0.3487, 0.9433, 0.3582, 0.9387, 0.3297, 0.4969, 0.4772, 0.4752, 0.4782, 0.4722, 0.4674, 0.4948, 0.4675, 0.5021, 0.2645, 0.4661, 0.2626, 0.4527, 0.2379, 0.5034, 0.2414, 0.7471, 0.5836, 0.7892, 0.5908, 0.7768, 0.6308, 0.7574, 0.6069, 0.7174, 0.516, 0.7711, 0.5275, 0.7892, 0.5908, 0.7471, 0.5836, 0.5211, 0.06204, 0.4486, 0.05754, 0.4644, 0.0, 0.5153, 0.007055, 0.2646, 0.4782, 0.3019, 0.4783, 0.3045, 0.5002, 0.2644, 0.5034, 0.4917, 0.4536, 0.4668, 0.4493, 0.4728, 0.4196, 0.4924, 0.423, 0.4924, 0.423, 0.4728, 0.4196, 0.4889, 0.3832, 0.4944, 0.3872, 0.5034, 0.2414, 0.4527, 0.2379, 0.4406, 0.2181, 0.5063, 0.2203, 0.5063, 0.2203, 0.4406, 0.2181, 0.4276, 0.1972, 0.5101, 0.1957, 0.4964, 0.3151, 0.4709, 0.3109, 0.4661, 0.2626, 0.5021, 0.2645, 0.4263, 0.468, 0.4088, 0.4718, 0.4085, 0.4546, 0.4218, 0.447, 0.4567, 0.3087, 0.4709, 0.3109, 0.4756, 0.3485, 0.4679, 0.3479, 0.4714, 0.4985, 0.4629, 0.4805, 0.4752, 0.4782, 0.4824, 0.4994, 0.4802, 0.3831, 0.4679, 0.3479, 0.4756, 0.3485, 0.4889, 0.3832, 0.5235, 0.08504, 0.4755, 0.123, 0.4402, 0.1157, 0.4486, 0.05754, 0.5211, 0.06204, 0.4727, 0.1629, 0.5101, 0.1957, 0.4276, 0.1972, 0.4339, 0.1563, 0.4755, 0.123, 0.4727, 0.1629, 0.4339, 0.1563, 0.4402, 0.1157, 0.3678, 0.1536, 0.3767, 0.1113, 0.3792, 0.1108, 0.3704, 0.1532, 0.9504, 0.2976, 0.9548, 0.3227, 0.9387, 0.3297, 0.9457, 0.3009, 0.2309, 0.4728, 0.2646, 0.4782, 0.2644, 0.5034, 0.2279, 0.4898, 0.3899, 0.4711, 0.4088, 0.4718, 0.4091, 0.4944, 0.3875, 0.4874, 0.3383, 0.4777, 0.3672, 0.4742, 0.365, 0.4908, 0.3372, 0.4959, 0.4948, 0.4675, 0.4722, 0.4674, 0.4668, 0.4493, 0.4917, 0.4536, 0.9476, 0.2495, 0.9504, 0.2976, 0.9457, 0.3009, 0.4551, 0.466, 0.4429, 0.4656, 0.4414, 0.4458, 0.4525, 0.4478, 0.4429, 0.4656, 0.4263, 0.468, 0.4218, 0.447, 0.4414, 0.4458, 0.3019, 0.4783, 0.3383, 0.4777, 0.3372, 0.4959, 0.3045, 0.5002, 0.3672, 0.4742, 0.3899, 0.4711, 0.3875, 0.4874, 0.365, 0.4908, 0.9588, 0.5882, 0.9634, 0.6031, 0.9565, 0.6046, 0.952, 0.5918, 0.9685, 0.6461, 0.9692, 0.6518, 0.9632, 0.6539, 0.9626, 0.648, 0.9836, 0.6233, 0.9845, 0.6148, 0.9913, 0.6186, 0.9923, 0.6246, 0.9845, 0.6148, 0.9892, 0.608, 0.9952, 0.6154, 0.9913, 0.6186, 0.4598, 0.6095, 0.4626, 0.5973, 0.4696, 0.6049, 0.4676, 0.6118, 0.5044, 0.586, 0.523, 0.5886, 0.5235, 0.592, 0.5037, 0.5914, 0.9862, 0.6542, 0.9865, 0.6486, 0.9964, 0.6495, 0.9955, 0.6542, 0.4626, 0.5973, 0.4667, 0.5914, 0.4733, 0.6009, 0.4696, 0.6049, 0.4667, 0.5914, 0.4723, 0.5883, 0.4786, 0.5984, 0.4733, 0.6009, 0.9865, 0.6486, 0.9859, 0.6418, 0.996, 0.6418, 0.9964, 0.6495, 0.4723, 0.5883, 0.4808, 0.5861, 0.4854, 0.5959, 0.4786, 0.5984, 0.9861, 0.6548, 0.9862, 0.6542, 0.9955, 0.6542, 0.9954, 0.6546, 0.9859, 0.6418, 0.9846, 0.633, 0.994, 0.6327, 0.996, 0.6418, 0.4808, 0.5861, 0.4901, 0.5861, 0.4937, 0.5925, 0.4854, 0.5959, 0.9846, 0.633, 0.9836, 0.6233, 0.9923, 0.6246, 0.994, 0.6327, 0.5077, 0.6418, 0.5027, 0.6416, 0.5061, 0.6355, 0.5122, 0.6348, 0.4933, 0.5855, 0.5044, 0.586, 0.5037, 0.5914, 0.4945, 0.5924, 0.4791, 0.6177, 0.4732, 0.6152, 0.4736, 0.6099, 0.4775, 0.6095, 0.4859, 0.6203, 0.4791, 0.6177, 0.4775, 0.6095, 0.483, 0.6095, 0.4928, 0.623, 0.4859, 0.6203, 0.483, 0.6095, 0.4895, 0.6094, 0.4733, 0.6009, 0.4775, 0.6095, 0.4736, 0.6099, 0.4696, 0.6049, 0.4786, 0.5984, 0.483, 0.6095, 0.4775, 0.6095, 0.4733, 0.6009, 0.4854, 0.5959, 0.4895, 0.6094, 0.483, 0.6095, 0.4786, 0.5984, 0.4928, 0.623, 0.4895, 0.6094, 0.4966, 0.6091, 0.4992, 0.6248, 0.4939, 0.6335, 0.4928, 0.623, 0.4992, 0.6248, 0.4994, 0.6348, 0.5064, 0.6256, 0.5048, 0.6096, 0.5179, 0.6095, 0.5161, 0.6249, 0.5061, 0.6355, 0.5064, 0.6256, 0.5161, 0.6249, 0.5122, 0.6348, 0.4937, 0.5925, 0.4966, 0.6091, 0.4895, 0.6094, 0.4854, 0.5959, 0.4945, 0.5924, 0.4972, 0.6092, 0.4966, 0.6091, 0.4937, 0.5925, 0.5235, 0.592, 0.5179, 0.6095, 0.5048, 0.6096, 0.5037, 0.5914, 0.4999, 0.6349, 0.4997, 0.6248, 0.5064, 0.6256, 0.5061, 0.6355, 0.4997, 0.6248, 0.4972, 0.6092, 0.5048, 0.6096, 0.5064, 0.6256, 0.9737, 0.6213, 0.9745, 0.6316, 0.9669, 0.6324, 0.9661, 0.6229, 0.4208, 0.6132, 0.4376, 0.6192, 0.435, 0.6278, 0.419, 0.6227, 0.9767, 0.6524, 0.9773, 0.6596, 0.9701, 0.6587, 0.9693, 0.6523, 0.9745, 0.6316, 0.9756, 0.6402, 0.9678, 0.6403, 0.9669, 0.6324, 0.9773, 0.6596, 0.9829, 0.6647, 0.9765, 0.6634, 0.9701, 0.6587, 0.4376, 0.6192, 0.449, 0.6224, 0.445, 0.6317, 0.435, 0.6278, 0.9756, 0.6402, 0.9763, 0.6462, 0.9685, 0.6461, 0.9678, 0.6403, 0.9763, 0.6462, 0.9766, 0.6518, 0.9692, 0.6518, 0.9685, 0.6461, 0.449, 0.6224, 0.458, 0.6303, 0.4542, 0.6366, 0.445, 0.6317, 0.4008, 0.609, 0.4208, 0.6132, 0.419, 0.6227, 0.4018, 0.6186, 0.9661, 0.6229, 0.9669, 0.6324, 0.9612, 0.634, 0.9605, 0.6254, 0.9693, 0.6523, 0.9701, 0.6587, 0.9651, 0.6584, 0.9633, 0.6544, 0.9669, 0.6324, 0.9678, 0.6403, 0.9619, 0.6415, 0.9612, 0.634, 0.9634, 0.6031, 0.9654, 0.613, 0.9591, 0.6158, 0.9565, 0.6046, 0.8094, 0.7852, 0.8102, 0.7772, 0.812, 0.7839, 0.812, 0.7901, 0.9508, 0.5729, 0.9588, 0.5882, 0.952, 0.5918, 0.9431, 0.5781, 0.9678, 0.6403, 0.9685, 0.6461, 0.9626, 0.648, 0.9619, 0.6415, 0.9654, 0.613, 0.9661, 0.6229, 0.9605, 0.6254, 0.9591, 0.6158, 0.9407, 0.5486, 0.9572, 0.5654, 0.9508, 0.5729, 0.9353, 0.5574, 0.9146, 0.5326, 0.9407, 0.5486, 0.9353, 0.5574, 0.9087, 0.5398, 0.8894, 0.5201, 0.9146, 0.5326, 0.9087, 0.5398, 0.8844, 0.5272, 0.8646, 0.5115, 0.8894, 0.5201, 0.8844, 0.5272, 0.8609, 0.518, 0.84, 0.507, 0.8646, 0.5115, 0.8609, 0.518, 0.8371, 0.5125, 0.8161, 0.506, 0.84, 0.507, 0.8371, 0.5125, 0.8176, 0.5126, 0.8176, 0.5126, 0.8371, 0.5125, 0.8385, 0.5195, 0.8244, 0.5168, 0.8371, 0.5125, 0.8609, 0.518, 0.8589, 0.5254, 0.8385, 0.5195, 0.8609, 0.518, 0.8844, 0.5272, 0.8815, 0.5354, 0.8589, 0.5254, 0.8844, 0.5272, 0.9087, 0.5398, 0.9053, 0.5482, 0.8815, 0.5354, 0.9087, 0.5398, 0.9353, 0.5574, 0.9275, 0.5633, 0.9053, 0.5482, 0.9431, 0.5781, 0.9275, 0.5633, 0.9353, 0.5574, 0.9508, 0.5729, 0.9692, 0.6518, 0.9693, 0.6523, 0.9633, 0.6544, 0.9632, 0.6539, 0.9766, 0.6518, 0.9767, 0.6524, 0.9693, 0.6523, 0.9692, 0.6518, 0.4992, 0.6248, 0.4966, 0.6091, 0.4972, 0.6092, 0.4997, 0.6248, 0.4994, 0.6348, 0.4992, 0.6248, 0.4997, 0.6248, 0.4999, 0.6349, 0.5037, 0.5914, 0.5048, 0.6096, 0.4972, 0.6092, 0.4945, 0.5924, 0.4901, 0.5861, 0.4933, 0.5855, 0.4945, 0.5924, 0.4937, 0.5925, 0.9858, 0.661, 0.9861, 0.6548, 0.9954, 0.6546, 0.9947, 0.6592, 0.4722, 0.4674, 0.4584, 0.4656, 0.4556, 0.4474, 0.4668, 0.4493, 0.8243, 0.6771, 0.8309, 0.6649, 0.8316, 0.6647, 0.8253, 0.6766, 0.8154, 0.695, 0.8101, 0.7402, 0.8094, 0.7402, 0.8147, 0.6951, 0.4597, 0.4813, 0.4551, 0.466, 0.4576, 0.4655, 0.4622, 0.4808, 0.8173, 0.7542, 0.8161, 0.7313, 0.8168, 0.7311, 0.818, 0.754, 0.5127, 0.7488, 0.511, 0.7833, 0.5103, 0.7835, 0.5121, 0.749, 0.3767, 0.1113, 0.3906, 0.05385, 0.3932, 0.05338, 0.3792, 0.1108, 0.8224, 0.6904, 0.8243, 0.6771, 0.8253, 0.6766, 0.8234, 0.6899, 0.511, 0.7833, 0.5126, 0.8151, 0.512, 0.8153, 0.5103, 0.7835, 0.9773, 0.6596, 0.9767, 0.6524, 0.9861, 0.6548, 0.9858, 0.661, 0.4276, 0.1972, 0.3683, 0.195, 0.375, 0.1533, 0.4339, 0.1563, 0.4752, 0.4782, 0.4629, 0.4805, 0.4584, 0.4656, 0.4722, 0.4674, 0.4661, 0.2626, 0.444, 0.2618, 0.4182, 0.2354, 0.4527, 0.2379, 0.7892, 0.5908, 0.8048, 0.6003, 0.813, 0.6929, 0.7768, 0.6308, 0.7711, 0.5275, 0.8097, 0.5466, 0.8048, 0.6003, 0.7892, 0.5908, 0.7734, 0.453, 0.8144, 0.4459, 0.8097, 0.5466, 0.7711, 0.5275, 0.4402, 0.1157, 0.3837, 0.1111, 0.3972, 0.05361, 0.4486, 0.05754, 0.4668, 0.4493, 0.4556, 0.4474, 0.4629, 0.419, 0.4728, 0.4196, 0.4728, 0.4196, 0.4629, 0.419, 0.4802, 0.3831, 0.4889, 0.3832, 0.4527, 0.2379, 0.4182, 0.2354, 0.3958, 0.2155, 0.4406, 0.2181, 0.4406, 0.2181, 0.3958, 0.2155, 0.3683, 0.195, 0.4276, 0.1972, 0.4709, 0.3109, 0.4567, 0.3087, 0.444, 0.2618, 0.4661, 0.2626, 0.4339, 0.1563, 0.375, 0.1533, 0.3837, 0.1111, 0.4402, 0.1157, 0.3758, 0.1534, 0.3704, 0.1532, 0.3792, 0.1108, 0.3845, 0.1112, 0.4575, 0.3088, 0.4558, 0.3086, 0.4424, 0.2618, 0.4448, 0.2619, 0.3967, 0.2156, 0.3924, 0.2153, 0.3637, 0.1949, 0.3692, 0.1951, 0.4191, 0.2355, 0.4157, 0.2353, 0.3924, 0.2153, 0.3967, 0.2156, 0.4637, 0.4191, 0.4624, 0.419, 0.4798, 0.3832, 0.481, 0.3832, 0.4564, 0.4475, 0.455, 0.4473, 0.4624, 0.419, 0.4637, 0.4191, 0.3845, 0.1112, 0.3792, 0.1108, 0.3932, 0.05338, 0.3962, 0.05252, 0.5059, 0.7514, 0.5082, 0.7497, 0.5083, 0.8511, 0.5046, 0.8515, 0.4448, 0.2619, 0.4424, 0.2618, 0.4157, 0.2353, 0.4191, 0.2355, 0.4638, 0.4806, 0.4622, 0.4808, 0.4576, 0.4655, 0.4593, 0.4657, 0.3692, 0.1951, 0.3637, 0.1949, 0.3704, 0.1532, 0.3758, 0.1534, 0.4593, 0.4657, 0.4576, 0.4655, 0.455, 0.4473, 0.4564, 0.4475, 0.4798, 0.3832, 0.4676, 0.3479, 0.4687, 0.348, 0.481, 0.3832, 0.4708, 0.4985, 0.4622, 0.4808, 0.4638, 0.4806, 0.4722, 0.4986, 0.4558, 0.3086, 0.4575, 0.3088, 0.4687, 0.348, 0.4676, 0.3479, 0.4759, 0.522, 0.4774, 0.522, 0.482, 0.5404, 0.4805, 0.5404, 0.4805, 0.5404, 0.482, 0.5404, 0.4889, 0.5623, 0.4878, 0.5621, 0.4878, 0.5621, 0.4889, 0.5623, 0.4892, 0.5749, 0.488, 0.5747, 0.4759, 0.522, 0.4708, 0.4985, 0.4722, 0.4986, 0.4774, 0.522, 0.2766, 0.8447, 0.2764, 0.8456, 0.2626, 0.847, 0.2624, 0.8459, 0.4855, 0.5752, 0.4853, 0.5626, 0.4878, 0.5621, 0.488, 0.5747, 0.4533, 0.3091, 0.4399, 0.2623, 0.4424, 0.2618, 0.4558, 0.3086, 0.4399, 0.2623, 0.4131, 0.2358, 0.4157, 0.2353, 0.4424, 0.2618, 0.3899, 0.2158, 0.3611, 0.1953, 0.3637, 0.1949, 0.3924, 0.2153, 0.8238, 0.8025, 0.822, 0.7847, 0.8226, 0.7845, 0.8245, 0.8023, 0.4131, 0.2358, 0.3899, 0.2158, 0.3924, 0.2153, 0.4157, 0.2353, 0.5229, 0.6785, 0.5229, 0.6418, 0.5235, 0.642, 0.5235, 0.6787, 0.8316, 0.7349, 0.8464, 0.6647, 0.8477, 0.6654, 0.8339, 0.7346, 0.4682, 0.499, 0.4597, 0.4813, 0.4622, 0.4808, 0.4708, 0.4985, 0.4599, 0.4195, 0.4772, 0.3836, 0.4798, 0.3832, 0.4624, 0.419, 0.8207, 0.7704, 0.8173, 0.7542, 0.818, 0.754, 0.8214, 0.7703, 0.3611, 0.1953, 0.3678, 0.1536, 0.3704, 0.1532, 0.3637, 0.1949, 0.5224, 0.6427, 0.515, 0.7017, 0.5143, 0.7016, 0.5219, 0.6418, 0.4779, 0.5409, 0.4734, 0.5225, 0.4759, 0.522, 0.4805, 0.5404, 0.4525, 0.4478, 0.4599, 0.4195, 0.4624, 0.419, 0.455, 0.4473, 0.8101, 0.7402, 0.8154, 0.7771, 0.8147, 0.7772, 0.8094, 0.7402, 0.8274, 0.8316, 0.8238, 0.8025, 0.8245, 0.8023, 0.8281, 0.8314, 0.8161, 0.7313, 0.8176, 0.7127, 0.8183, 0.7126, 0.8168, 0.7311, 0.8309, 0.8699, 0.8274, 0.8316, 0.8281, 0.8314, 0.8316, 0.8697, 0.8404, 0.7338, 0.8316, 0.7349, 0.8339, 0.7346, 0.837, 0.7328, 0.8176, 0.7127, 0.8224, 0.6904, 0.8234, 0.6899, 0.8183, 0.7126, 0.4551, 0.466, 0.4525, 0.4478, 0.455, 0.4473, 0.4576, 0.4655])
me_plane_001.materials.append(mat_fur)
me_plane_001.materials.append(mat_stone)
me_plane_001.materials.append(mat_bright)
me_plane_001.materials.append(mat_dar)
me_plane_001.materials.append(mat_material)
me_plane_001.use_remesh_preserve_volume = False
me_plane_001.use_remesh_preserve_attributes = False
me_plane_001.use_mirror_vertex_groups = False
me_plane_001.update()

# ---- objects
ob_lamp = bpy.data.objects.new('Lamp', light_lamp)
ob_plane_001 = bpy.data.objects.new('Plane.001', me_plane_001)

# ---- transforms, parenting, visibility, modifiers, constraints
ob_lamp.location = (-0.6582, -0.9677, 11.79)
ob_lamp.rotation_euler = (-0.4728, -0.2943, 2.342)
ob_lamp.lock_rotations_4d = False
ob_lamp.empty_display_type = 'ARROWS'
ob_lamp.color = (0.0, 0.0, 0.0, 0.0)
ob_lamp.lineart.crease_threshold = 0.0
ob_plane_001.location = (0.0, 0.0, 0.0)
ob_plane_001.scale = (-0.1172, -0.1172, -0.1172)
ob_plane_001.lineart.crease_threshold = 0.0
_m = ob_plane_001.modifiers.new('Mirror', 'MIRROR')
_m.use_clip = True
_m = ob_plane_001.modifiers.new('Solidify', 'SOLIDIFY')
_m.thickness = -1.222
_m.nonmanifold_thickness_mode = 'FIXED'
_m.nonmanifold_merge_threshold = 0.0003

# ---- collection membership
col_collection_1.objects.link(ob_lamp)
col_collection_1.objects.link(ob_plane_001)

# ---- scene / render settings (as saved in the file)
scene.frame_start = 1; scene.frame_end = 250; scene.frame_set(1)
scene.render.engine = 'CYCLES'
scene.render.resolution_percentage = 50
scene.render.dither_intensity = 0.0
scene.cycles.use_denoising = False
scene.cycles.samples = 128
scene.cycles.sampling_pattern = 'TABULATED_SOBOL'
scene.cycles.light_sampling_threshold = 0.0
scene.cycles.use_adaptive_sampling = False
scene.cycles.use_light_tree = False
scene.cycles.blur_glossy = 0.0
scene.cycles.sample_clamp_indirect = 0.0
scene.view_settings.view_transform = 'Standard'
bpy.context.view_layer.update()

# ---- added for rendering (the .blend has no active camera): camera
cam_auto = bpy.data.cameras.new('AutoCamera')
cam_auto.lens = 50.0
cam_auto.sensor_width = 36.0
cam_auto.clip_end = 1000.0
ob_auto_camera = bpy.data.objects.new('AutoCamera', cam_auto)
scene.collection.objects.link(ob_auto_camera)
ob_auto_camera.location = (7.94987, -9.25232, 6.58312)
ob_auto_camera.rotation_euler = (1.09748, -7.21219e-08, 0.694738)
scene.camera = ob_auto_camera
bpy.context.view_layer.update()
